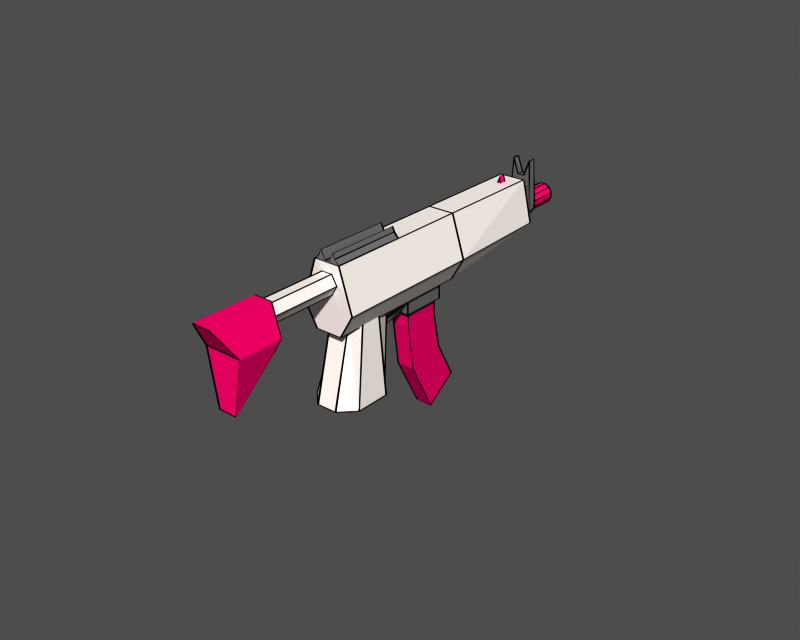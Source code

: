 # Source: custom_gun.blend  (saved by Blender 2.78.0; exported with 4.5.12 LTS)
import bpy
from mathutils import Matrix  # noqa: F401  (used for matrix-valued properties, if any)

bpy.ops.wm.read_factory_settings(use_empty=True)
scene = bpy.context.scene
scene.name = '1'

# ---- collections
col_collection_1 = bpy.data.collections.new('Collection 1'); scene.collection.children.link(col_collection_1)

# ---- materials (node trees are filled in below, after node groups)
mat_material = bpy.data.materials.new('Material')
mat_material.alpha_threshold = 0.0
mat_material.use_transparent_shadow = False
mat_material.diffuse_color = (0.0, 0.0, 0.0, 1.0)
mat_material.roughness = 0.5
mat_material_001 = bpy.data.materials.new('Material.001')
mat_material_001.alpha_threshold = 0.0
mat_material_001.use_transparent_shadow = False
mat_material_001.preview_render_type = 'FLAT'
mat_material_001.diffuse_color = (1.0, 0.0, 0.4157, 1.0)
mat_material_001.roughness = 0.5
mat_material_001.specular_intensity = 0.0
mat_material_001.line_color = (0.0, 0.0, 0.0, 1.0)
mat_material_003 = bpy.data.materials.new('Material.003')
mat_material_003.alpha_threshold = 0.0
mat_material_003.use_transparent_shadow = False
mat_material_003.preview_render_type = 'FLAT'
mat_material_003.diffuse_color = (0.42, 0.42, 0.42, 1.0)
mat_material_003.roughness = 0.5
mat_material_003.specular_intensity = 0.0
mat_material_003.line_color = (0.0, 0.0, 0.0, 1.0)
mat_material_002 = bpy.data.materials.new('Material.002')
mat_material_002.alpha_threshold = 0.0
mat_material_002.use_transparent_shadow = False
mat_material_002.preview_render_type = 'FLAT'
mat_material_002.diffuse_color = (1.0, 0.9668, 0.9404, 1.0)
mat_material_002.roughness = 0.5
mat_material_002.specular_intensity = 0.0
mat_material_002.line_color = (0.0, 0.0, 0.0, 1.0)

# ---- material node trees

# ---- meshes
me_cylinder_012 = bpy.data.meshes.new('Cylinder.012')
me_cylinder_012.from_pydata([(-0.5931, 1.548, -12.92), (-0.5646, 1.638, -12.89), (-0.214, 0.6416, -12.23), (-0.1482, 0.6269, -12.16), (-0.216, 0.6427, -16.48), (-0.1396, 0.6101, -16.53), (-0.5922, 1.551, -16.54), (-0.5626, 1.628, -16.6), (-0.5186, 1.352, -14.8), (-0.4769, 1.443, -14.8), (-0.6847, 1.51, -12.92), (-0.7685, 1.554, -12.89), (-0.3108, 0.6014, -12.23), (-0.347, 0.5445, -12.16), (-0.3102, 0.6036, -16.48), (-0.3411, 0.5265, -16.53), (-0.6875, 1.512, -16.54), (-0.7629, 1.545, -16.6), (-0.5987, 1.319, -14.8), (-0.6925, 1.354, -14.8), (-0.2552, 0.6824, -16.19), (-0.1628, 0.7207, -16.19), (-0.3106, 0.6594, -16.19), (-0.403, 0.6211, -16.19), (-1.286, 2.66, -13.43), (-1.371, 2.703, -13.4), (-0.2466, 0.1446, -11.39), (-0.2832, 0.08885, -11.31), (0.07196, 0.2767, -11.39), (0.1372, 0.2632, -11.31), (-0.9734, 2.79, -13.43), (-0.9446, 2.88, -13.4), (-1.26, 2.589, -14.39), (-1.323, 2.597, -14.47), (-0.2497, 0.1615, -12.11), (-0.2801, 0.07196, -12.14), (0.06215, 0.2908, -12.11), (0.147, 0.2491, -12.14), (-0.9417, 2.721, -14.39), (-0.9027, 2.771, -14.47), (0.6816, 0.2713, 0.95), (0.6816, 0.2713, 1.05), (0.8813, -0.2211, 0.95), (0.8813, -0.2211, 1.05), (1.0, -1.0, 0.95), (1.0, -1.0, 1.05), (-3.373e-08, -1.414, 0.95), (-3.373e-08, -1.414, 1.05), (-0.4556, -0.771, 0.95), (-0.4556, -0.771, 1.05), (-0.6563, -0.2801, 0.95), (-0.6563, -0.2801, 1.05), (-0.7352, 0.3614, 0.95), (-0.7352, 0.3614, 1.05), (0.2648, 0.7714, 0.95), (0.2648, 0.7714, 1.05), (2.027, -5.558, -24.03), (2.001, -5.633, -23.97), (1.774, -5.658, -25.96), (1.732, -5.749, -25.96), (2.027, -5.558, -27.89), (2.001, -5.633, -27.95), (2.501, -5.362, -27.89), (2.572, -5.396, -27.95), (2.751, -5.253, -25.96), (2.845, -5.287, -25.96), (2.501, -5.362, -24.03), (2.572, -5.396, -23.97), (0.54, -1.971, -24.03), (0.4685, -1.938, -23.97), (0.29, -2.08, -25.96), (0.196, -2.046, -25.96), (0.54, -1.971, -27.89), (0.4685, -1.938, -27.95), (1.013, -1.775, -27.89), (1.04, -1.701, -27.95), (1.267, -1.675, -25.96), (1.309, -1.584, -25.96), (1.013, -1.775, -24.03), (1.04, -1.701, -23.97), (2.256, -5.441, -25.96), (2.295, -5.533, -25.96), (2.642, -7.663, -11.13), (2.68, -7.755, -11.13), (2.184, -7.852, -22.56), (2.223, -7.944, -22.55), (3.025, -8.587, -28.79), (3.063, -8.678, -28.78), (3.939, -8.208, -28.79), (3.977, -8.299, -28.78), (4.013, -7.094, -22.56), (4.052, -7.186, -22.55), (3.556, -7.283, -11.13), (3.594, -7.376, -11.13), (1.807, -5.649, -19.13), (1.768, -5.556, -19.13), (1.349, -5.838, -22.56), (1.311, -5.746, -22.56), (1.807, -5.649, -28.79), (1.768, -5.556, -28.79), (2.721, -5.27, -28.79), (2.683, -5.177, -28.79), (3.178, -5.08, -22.56), (3.14, -4.988, -22.56), (2.721, -5.27, -19.13), (2.683, -5.177, -19.13), (3.099, -7.473, -22.56), (3.137, -7.565, -22.55), (-1.076, 1.7, -31.82), (-1.098, 1.749, -31.9), (-1.116, 1.673, -30.86), (-1.207, 1.714, -30.87), (-1.325, 1.578, -29.86), (-1.403, 1.641, -29.87), (-0.8769, 1.772, -25.28), (-0.905, 1.84, -25.21), (-0.6347, 1.873, -25.28), (-0.6628, 1.94, -25.21), (-0.1809, 2.053, -29.86), (-0.1703, 2.152, -29.87), (-0.3955, 1.972, -30.86), (-0.3601, 2.065, -30.87), (-0.443, 1.962, -31.82), (-0.4621, 2.013, -31.9), (-0.6174, 1.871, -30.06), (-0.6794, 1.942, -30.09), (-0.8876, 1.759, -30.06), (-0.8937, 1.853, -30.09), (0.4464, -1.97, -31.81), (0.4447, -1.971, -31.91), (0.4163, -1.982, -30.85), (0.3249, -2.02, -30.87), (0.2133, -2.067, -29.85), (0.1231, -2.104, -29.88), (0.6413, -1.889, -25.3), (0.6412, -1.889, -25.2), (0.8835, -1.789, -25.3), (0.8834, -1.789, -25.2), (1.311, -1.611, -29.85), (1.402, -1.574, -29.87), (1.109, -1.695, -30.85), (1.2, -1.657, -30.87), (1.079, -1.708, -31.81), (1.081, -1.707, -31.91), (0.9144, -1.776, -30.04), (0.8531, -1.801, -30.11), (0.6109, -1.902, -30.04), (0.6722, -1.876, -30.11), (-0.7505, 1.81, -25.66), (-0.7888, 1.902, -25.66), (-4.18, 10.35, -29.0), (-4.139, 10.45, -29.0), (-4.053, 10.05, -29.0), (-3.959, 10.01, -29.0), (-4.183, 10.09, -31.29), (-4.163, 10.04, -31.37), (-4.28, 10.32, -31.29), (-4.3, 10.37, -31.37), (-4.28, 10.32, -27.91), (-4.3, 10.37, -27.83), (-4.147, 10.0, -27.91), (-4.126, 9.951, -27.83), (-4.248, 9.968, -29.0), (-4.288, 9.876, -29.0), (-4.374, 10.27, -29.0), (-4.468, 10.31, -29.0), (-5.529, 11.99, -32.94), (-5.463, 12.03, -32.87), (-5.643, 11.91, -23.73), (-5.67, 11.98, -23.66), (-5.643, 11.91, -22.34), (-5.67, 11.98, -22.27), (-5.482, 11.98, -21.13), (-5.509, 12.04, -21.06), (-5.204, 12.09, -20.43), (-5.231, 12.16, -20.36), (-4.882, 12.23, -20.43), (-4.909, 12.29, -20.36), (-4.603, 12.34, -21.13), (-4.63, 12.41, -21.06), (-4.442, 12.41, -22.34), (-4.469, 12.47, -22.27), (-4.442, 12.41, -23.73), (-4.469, 12.47, -23.66), (-4.581, 12.39, -32.94), (-4.652, 12.36, -32.87), (-4.859, 12.24, -29.57), (-4.932, 12.28, -29.63), (-5.231, 12.09, -29.57), (-5.203, 12.16, -29.63), (-5.378, 11.63, -32.94), (-5.308, 11.65, -32.87), (-5.517, 11.61, -23.73), (-5.49, 11.54, -23.66), (-5.517, 11.61, -22.34), (-5.49, 11.54, -22.27), (-5.356, 11.67, -21.13), (-5.329, 11.61, -21.06), (-5.078, 11.79, -20.43), (-5.05, 11.72, -20.36), (-4.756, 11.92, -20.43), (-4.729, 11.86, -20.36), (-4.477, 12.04, -21.13), (-4.45, 11.97, -21.06), (-4.316, 12.11, -22.34), (-4.289, 12.04, -22.27), (-4.316, 12.11, -23.73), (-4.289, 12.04, -23.66), (-4.43, 12.02, -32.94), (-4.496, 11.99, -32.87), (-4.728, 11.93, -29.57), (-4.756, 11.85, -29.63), (-5.1, 11.77, -29.57), (-5.027, 11.74, -29.63), (-5.384, 12.35, -28.11), (-5.475, 12.38, -28.13), (-5.478, 12.31, -27.41), (-5.571, 12.34, -27.41), (-5.478, 12.31, -26.59), (-5.571, 12.34, -26.59), (-5.384, 12.35, -25.89), (-5.475, 12.38, -25.87), (-5.234, 12.41, -25.5), (-5.298, 12.45, -25.44), (-5.085, 12.47, -25.5), (-5.068, 12.55, -25.44), (-4.932, 12.53, -25.89), (-4.893, 12.62, -25.87), (-4.838, 12.57, -26.59), (-4.798, 12.66, -26.59), (-4.838, 12.57, -27.41), (-4.798, 12.66, -27.41), (-4.932, 12.53, -28.11), (-4.893, 12.62, -28.13), (-5.085, 12.47, -28.5), (-5.068, 12.55, -28.56), (-5.234, 12.41, -28.5), (-5.298, 12.45, -28.56), (-4.236, 9.61, -28.11), (-4.325, 9.573, -28.13), (-4.329, 9.572, -27.41), (-4.421, 9.534, -27.41), (-4.329, 9.572, -26.59), (-4.421, 9.534, -26.59), (-4.236, 9.61, -25.89), (-4.325, 9.573, -25.87), (-4.091, 9.67, -25.51), (-4.142, 9.649, -25.43), (-3.953, 9.728, -25.51), (-3.902, 9.749, -25.43), (-3.808, 9.788, -25.89), (-3.719, 9.825, -25.87), (-3.715, 9.827, -26.59), (-3.623, 9.865, -26.59), (-3.715, 9.827, -27.41), (-3.623, 9.865, -27.41), (-3.808, 9.788, -28.11), (-3.719, 9.825, -28.13), (-3.953, 9.728, -28.49), (-3.902, 9.749, -28.57), (-4.091, 9.67, -28.49), (-4.142, 9.649, -28.57), (-6.07, 13.68, -24.59), (-6.161, 13.72, -24.61), (-6.204, 13.63, -23.58), (-6.297, 13.66, -23.59), (-6.204, 13.63, -22.42), (-6.297, 13.66, -22.41), (-6.07, 13.68, -21.41), (-6.161, 13.72, -21.39), (-5.849, 13.78, -20.85), (-5.913, 13.82, -20.78), (-5.619, 13.88, -20.85), (-5.602, 13.95, -20.78), (-5.396, 13.96, -21.41), (-5.357, 14.05, -21.39), (-5.261, 14.02, -22.42), (-5.221, 14.11, -22.41), (-5.261, 14.02, -23.58), (-5.221, 14.11, -23.59), (-5.396, 13.96, -24.59), (-5.357, 14.05, -24.61), (-5.619, 13.88, -25.15), (-5.602, 13.95, -25.22), (-5.849, 13.78, -25.15), (-5.913, 13.82, -25.22), (-4.539, 10.03, -24.59), (-4.627, 9.989, -24.61), (-4.672, 9.971, -23.58), (-4.764, 9.933, -23.59), (-4.672, 9.971, -22.42), (-4.764, 9.933, -22.41), (-4.539, 10.03, -21.41), (-4.627, 9.989, -21.39), (-4.323, 10.12, -20.86), (-4.374, 10.09, -20.77), (-4.104, 10.21, -20.86), (-4.053, 10.23, -20.77), (-3.888, 10.3, -21.41), (-3.8, 10.33, -21.39), (-3.755, 10.35, -22.42), (-3.663, 10.39, -22.41), (-3.755, 10.35, -23.58), (-3.663, 10.39, -23.59), (-3.888, 10.3, -24.59), (-3.8, 10.33, -24.61), (-4.104, 10.21, -25.14), (-4.053, 10.23, -25.23), (-4.323, 10.12, -25.14), (-4.374, 10.09, -25.23), (-2.936, 5.299, -16.14), (-2.967, 5.244, -16.06), (-3.583, 5.046, -21.0), (-3.626, 4.956, -21.0), (-2.937, 5.309, -29.87), (-2.966, 5.234, -29.93), (-1.682, 5.829, -29.87), (-1.608, 5.797, -29.93), (-1.039, 6.101, -21.0), (-0.9448, 6.068, -21.0), (-1.675, 5.822, -16.14), (-1.615, 5.805, -16.06), (-5.213, 10.79, -20.12), (-5.287, 10.84, -20.08), (-5.69, 10.6, -21.0), (-5.785, 10.63, -21.0), (-5.213, 10.8, -29.87), (-5.287, 10.83, -29.93), (-3.958, 11.32, -29.87), (-3.929, 11.39, -29.93), (-3.478, 11.51, -21.0), (-3.433, 11.6, -21.0), (-3.951, 11.31, -20.12), (-3.935, 11.4, -20.08), (-2.317, 5.589, -21.0), (-2.279, 5.496, -21.0), (-2.099, 6.151, 6.278), (-2.067, 6.245, 6.287), (-1.473, 4.651, 11.02), (-1.416, 4.664, 11.1), (-0.9211, 3.304, -0.1068), (-0.8287, 3.266, -0.1015), (-0.7808, 2.965, -9.939), (-0.6884, 2.927, -9.934), (-0.7754, 2.967, -13.12), (-0.6978, 2.935, -13.17), (-1.511, 4.745, -13.12), (-1.48, 4.818, -13.18), (-1.513, 4.731, -9.83), (-1.475, 4.823, -9.836), (-1.679, 5.133, -1.732), (-1.641, 5.225, -1.737), (-2.87, 5.831, 6.278), (-2.959, 5.875, 6.287), (-2.244, 4.314, 11.05), (-2.294, 4.28, 11.13), (-1.687, 2.986, -0.1068), (-1.725, 2.894, -0.1015), (-1.547, 2.649, -9.95), (-1.585, 2.556, -9.945), (-1.552, 2.645, -13.12), (-1.584, 2.568, -13.17), (-2.29, 4.421, -13.12), (-2.364, 4.452, -13.18), (-2.279, 4.413, -9.83), (-2.371, 4.451, -9.836), (-2.445, 4.815, -1.732), (-2.538, 4.853, -1.737), (-2.508, 4.558, -20.97), (-2.584, 4.589, -21.03), (-2.508, 4.558, -13.03), (-2.584, 4.589, -12.97), (-1.453, 4.995, -13.03), (-1.422, 5.071, -12.97), (-1.453, 4.995, -20.97), (-1.422, 5.071, -21.03), (-1.611, 2.394, -20.97), (-1.642, 2.319, -21.03), (-1.611, 2.394, -13.03), (-1.642, 2.319, -12.97), (-0.556, 2.832, -13.03), (-0.4806, 2.801, -12.97), (-0.556, 2.832, -20.97), (-0.4806, 2.801, -21.03), (-1.29, -0.1761, -0.9988), (-1.389, -0.1882, -1.001), (-0.5771, -1.893, -0.9978), (-0.6548, -1.956, -1.002), (0.3897, -2.288, -0.9968), (0.3792, -2.388, -1.003), (1.345, -1.892, -0.9968), (1.423, -1.954, -1.003), (1.748, -0.9279, -0.9978), (1.847, -0.9167, -1.002), (1.035, 0.7895, -0.9988), (1.113, 0.8511, -1.001), (0.06183, 1.198, -1.0), (0.07367, 1.297, -0.9999), (-0.8926, 0.8012, -1.0), (-0.9711, 0.8631, -0.9999), (-0.8492, 0.2222, -16.97), (-0.9202, 0.2141, -17.03), (-0.4382, -0.7583, -16.96), (-0.4938, -0.8017, -17.04), (0.006451, -1.374, -16.97), (-0.003605, -1.455, -17.03), (0.9686, -0.9741, -16.97), (1.033, -1.024, -17.03), (0.8326, -0.2267, -16.96), (0.9025, -0.2176, -17.04), (0.419, 0.7628, -16.96), (0.4748, 0.807, -17.04), (-0.006231, 1.373, -16.97), (0.003382, 1.456, -17.03), (-0.9684, 0.9731, -16.97), (-1.034, 1.025, -17.03), (0.0, -5.364e-07, -16.95), (0.0, -5.364e-07, -17.05), (0.1262, -2.081, -16.13), (0.09962, -2.156, -16.07), (-0.5196, -2.344, -21.0), (-0.5609, -2.435, -21.0), (0.1273, -2.081, -29.87), (0.09857, -2.156, -29.93), (1.383, -1.56, -29.87), (1.456, -1.593, -29.93), (2.026, -1.288, -21.0), (2.119, -1.323, -21.0), (1.384, -1.56, -16.13), (1.455, -1.593, -16.07), (-2.916, 5.255, -16.13), (-2.987, 5.288, -16.07), (-3.558, 4.983, -21.0), (-3.651, 5.018, -21.0), (-2.915, 5.255, -29.87), (-2.988, 5.288, -29.93), (-1.659, 5.776, -29.87), (-1.631, 5.851, -29.93), (-1.013, 6.039, -21.0), (-0.9713, 6.13, -21.0), (-1.658, 5.776, -16.13), (-1.632, 5.85, -16.07), (-2.279, 5.496, -21.0), (-2.317, 5.589, -21.0), (-0.2259, 0.7422, -15.86), (-0.5565, 1.54, -12.93), (-0.2009, 0.6821, -12.29), (-0.3737, 0.6809, -15.86), (-0.3487, 0.6208, -12.29), (-0.7043, 1.478, -12.93), (-0.1898, 0.6553, -16.18), (-0.1965, 0.6714, -17.14), (-0.1973, 0.6733, -16.11), (-0.3376, 0.594, -16.18), (-0.3451, 0.612, -16.11), (-0.3443, 0.6101, -17.14), (-0.2221, 0.7332, -16.26), (-0.2022, 0.6851, -16.46), (-0.4576, 1.301, -16.5), (-0.3699, 0.6719, -16.26), (-0.6054, 1.24, -16.5), (-0.35, 0.6238, -16.46), (-0.2362, 0.767, -16.16), (-0.5546, 1.535, -16.49), (-0.4858, 1.369, -14.97), (-0.384, 0.7058, -16.16), (-0.6336, 1.308, -14.97), (-0.7024, 1.474, -16.49), (-0.4791, 1.353, -14.79), (-0.5356, 1.489, -13.47), (-0.2782, 0.8684, -15.75), (-0.426, 0.8072, -15.75), (-0.6834, 1.428, -13.47), (-0.6269, 1.292, -14.79), (-0.6092, 1.536, -12.88), (-0.6647, 1.513, -12.88), (-0.2985, 0.6302, -12.22), (-0.2431, 0.6532, -12.22), (-0.2272, 0.615, -12.24), (-0.2827, 0.592, -12.24), (-0.2795, 0.5843, -16.46), (-0.2241, 0.6073, -16.46), (-0.2431, 0.6533, -16.51), (-0.2986, 0.6303, -16.51), (-0.6599, 1.502, -16.57), (-0.6044, 1.525, -16.57), (-0.6213, 1.565, -16.52), (-0.6767, 1.542, -16.52), (-0.6016, 1.361, -14.85), (-0.5462, 1.384, -14.85), (-0.6783, 1.546, -12.96), (-0.6229, 1.569, -12.96), (-0.5461, 1.384, -14.75), (-0.6015, 1.361, -14.75), (-1.267, 2.664, -13.39), (-0.2341, 0.1729, -11.38), (0.04303, 0.2878, -11.38), (-0.9898, 2.779, -13.39), (-1.231, 2.577, -14.4), (-0.9538, 2.692, -14.4), (0.04388, 0.2858, -12.16), (-0.2332, 0.1709, -12.16), (-1.308, 2.633, -13.44), (-1.276, 2.555, -14.33), (-0.2841, 0.1629, -12.1), (-0.2841, 0.1629, -11.45), (-0.2187, 0.1359, -11.4), (-0.2187, 0.1359, -12.08), (0.05839, 0.2508, -12.08), (0.05839, 0.2508, -11.4), (0.08543, 0.3161, -11.45), (0.08543, 0.3161, -12.1), (-0.9066, 2.708, -14.33), (-0.9389, 2.786, -13.44), (-1.247, 2.616, -14.38), (-1.28, 2.696, -13.47), (-1.003, 2.811, -13.47), (-0.9702, 2.731, -14.38), (0.6382, 0.2453, 1.0), (0.2499, 0.7113, 1.0), (-0.6809, 0.3296, 1.0), (-0.6075, -0.2674, 1.0), (-0.4115, -0.7468, 1.0), (0.01773, -1.353, 1.0), (0.9447, -0.9688, 1.0), (0.8327, -0.2345, 1.0), (2.222, -5.509, -25.91), (2.014, -5.595, -24.35), (1.806, -5.682, -25.91), (2.222, -5.509, -26.01), (1.806, -5.682, -26.01), (2.014, -5.595, -27.57), (2.275, -5.487, -26.31), (2.067, -5.573, -27.87), (2.483, -5.401, -27.87), (2.329, -5.465, -26.01), (2.537, -5.379, -27.57), (2.745, -5.292, -26.01), (2.329, -5.465, -25.91), (2.745, -5.292, -25.91), (2.537, -5.379, -24.35), (2.483, -5.401, -24.05), (2.067, -5.573, -24.05), (2.275, -5.487, -25.61), (1.988, -5.552, -24.05), (0.5168, -2.003, -24.05), (0.2687, -2.106, -25.91), (1.74, -5.655, -25.91), (1.74, -5.655, -26.01), (0.2687, -2.106, -26.01), (0.5168, -2.003, -27.87), (1.988, -5.552, -27.87), (2.041, -5.53, -27.92), (0.5696, -1.981, -27.92), (0.9998, -1.803, -27.92), (2.471, -5.352, -27.92), (2.524, -5.33, -27.87), (1.053, -1.781, -27.87), (1.301, -1.678, -26.01), (2.772, -5.227, -26.01), (2.772, -5.227, -25.91), (1.301, -1.678, -25.91), (1.053, -1.781, -24.05), (2.524, -5.33, -24.05), (0.5696, -1.981, -24.0), (2.041, -5.53, -24.0), (2.471, -5.352, -24.0), (0.9998, -1.803, -24.0), (2.257, -7.885, -22.61), (3.084, -8.607, -28.74), (3.913, -8.264, -28.74), (3.986, -7.168, -22.61), (3.114, -7.509, -22.61), (2.705, -7.69, -11.18), (2.252, -7.878, -22.51), (3.122, -7.53, -22.51), (3.984, -7.16, -22.51), (3.531, -7.348, -11.18), (1.827, -5.586, -19.18), (2.662, -5.24, -19.18), (3.113, -5.053, -22.56), (2.659, -5.241, -28.74), (1.83, -5.585, -28.74), (1.377, -5.773, -22.56), (-1.011, 1.756, -29.49), (-1.095, 1.721, -31.13), (-1.115, 1.713, -30.86), (-0.9222, 1.793, -27.07), (-1.183, 1.685, -30.53), (-1.317, 1.629, -29.86), (-0.817, 1.837, -25.67), (-1.072, 1.731, -27.47), (-0.8691, 1.815, -25.49), (-0.7698, 1.856, -25.5), (-0.8279, 1.832, -25.3), (-0.7118, 1.88, -25.3), (-0.7224, 1.876, -25.67), (-0.6705, 1.897, -25.49), (-0.4677, 1.981, -27.47), (-0.6171, 1.919, -27.07), (-0.2226, 2.083, -29.86), (-0.3568, 2.027, -30.52), (-0.5276, 1.957, -29.49), (-0.4241, 1.999, -30.86), (-0.4439, 1.991, -31.12), (-0.6164, 1.92, -29.56), (-0.5797, 1.935, -30.28), (-0.6023, 1.926, -30.07), (-0.7696, 1.856, -27.35), (-0.696, 1.887, -30.03), (-0.8431, 1.826, -30.03), (-0.9368, 1.787, -30.07), (-0.9596, 1.777, -30.28), (-0.9226, 1.793, -29.56), (-1.071, 1.677, -31.81), (0.4226, -1.926, -31.81), (0.3552, -1.954, -30.91), (-1.139, 1.649, -30.91), (-1.152, 1.643, -30.81), (0.3415, -1.959, -30.81), (0.159, -2.035, -29.91), (-1.335, 1.568, -29.91), (-0.8256, 1.779, -25.25), (0.6683, -1.824, -25.25), (0.8181, -1.762, -25.25), (-0.6758, 1.841, -25.25), (-0.1664, 2.052, -29.91), (1.328, -1.55, -29.91), (1.145, -1.626, -30.81), (-0.3487, 1.977, -30.81), (-0.3624, 1.971, -30.91), (1.132, -1.632, -30.91), (1.064, -1.66, -31.81), (-0.4297, 1.943, -31.81), (-0.4388, 1.939, -31.81), (1.055, -1.663, -31.81), (0.8701, -1.74, -30.13), (-0.6238, 1.862, -30.13), (-0.6755, 1.841, -30.08), (0.8184, -1.761, -30.08), (0.6686, -1.824, -30.08), (-0.8253, 1.779, -30.08), (0.4318, -1.922, -31.81), (-1.062, 1.681, -31.81), (-0.8769, 1.758, -30.13), (0.6169, -1.845, -30.13), (-4.143, 10.35, -29.05), (-4.029, 10.08, -29.05), (-4.188, 10.11, -31.28), (-4.268, 10.3, -31.28), (-4.277, 10.3, -27.92), (-4.396, 10.25, -28.95), (-4.281, 9.971, -28.95), (-4.162, 10.02, -27.92), (-4.146, 10.35, -28.95), (-4.265, 10.3, -27.92), (-4.15, 10.02, -27.92), (-4.031, 10.07, -28.95), (-4.055, 10.02, -29.0), (-4.137, 9.976, -28.27), (-4.227, 9.951, -29.0), (-4.16, 10.03, -30.51), (-4.194, 10.11, -31.28), (-4.285, 9.971, -29.05), (-4.399, 10.25, -29.05), (-4.274, 10.3, -31.28), (-4.29, 10.35, -28.27), (-4.206, 10.38, -29.0), (-4.29, 10.35, -30.51), (-4.375, 10.31, -29.0), (-5.466, 12.02, -32.0), (-5.611, 11.96, -23.7), (-5.611, 11.96, -22.31), (-5.451, 12.03, -21.11), (-5.187, 12.14, -20.45), (-4.926, 12.25, -20.45), (-4.661, 12.36, -21.11), (-4.502, 12.42, -22.31), (-4.502, 12.42, -23.7), (-4.647, 12.36, -32.0), (-4.853, 12.28, -29.55), (-5.259, 12.11, -29.55), (-5.312, 11.65, -32.0), (-5.106, 11.74, -29.55), (-4.7, 11.91, -29.55), (-4.494, 11.99, -32.0), (-4.349, 12.05, -23.7), (-4.349, 12.05, -22.31), (-4.508, 11.99, -21.11), (-4.772, 11.88, -20.45), (-5.034, 11.77, -20.45), (-5.298, 11.66, -21.11), (-5.457, 11.59, -22.31), (-5.457, 11.59, -23.7), (-4.602, 12.33, -32.85), (-4.487, 12.05, -32.85), (-4.757, 11.94, -29.65), (-4.872, 12.22, -29.65), (-4.922, 12.19, -29.6), (-4.807, 11.92, -29.6), (-5.037, 11.82, -29.6), (-5.152, 12.1, -29.6), (-5.358, 11.69, -32.85), (-5.473, 11.97, -32.85), (-5.202, 12.08, -29.65), (-5.087, 11.8, -29.65), (-5.385, 12.38, -28.11), (-5.478, 12.34, -27.41), (-5.478, 12.34, -26.59), (-5.385, 12.38, -25.89), (-5.235, 12.44, -25.52), (-5.107, 12.5, -25.52), (-4.957, 12.56, -25.89), (-4.864, 12.6, -26.59), (-4.864, 12.6, -27.41), (-4.957, 12.56, -28.11), (-5.107, 12.5, -28.48), (-5.235, 12.44, -28.48), (-5.417, 12.31, -28.07), (-4.306, 9.635, -28.07), (-4.388, 9.602, -27.46), (-5.499, 12.28, -27.46), (-5.505, 12.28, -27.36), (-4.394, 9.599, -27.36), (-4.394, 9.599, -26.64), (-5.505, 12.28, -26.64), (-5.499, 12.28, -26.54), (-4.388, 9.602, -26.54), (-4.306, 9.635, -25.93), (-5.417, 12.31, -25.93), (-5.392, 12.32, -25.83), (-4.281, 9.646, -25.83), (-4.154, 9.698, -25.52), (-5.265, 12.38, -25.52), (-5.2, 12.4, -25.47), (-4.09, 9.725, -25.47), (-3.993, 9.765, -25.47), (-5.104, 12.44, -25.47), (-5.039, 12.47, -25.52), (-3.928, 9.792, -25.52), (-3.801, 9.845, -25.83), (-4.912, 12.52, -25.83), (-4.887, 12.53, -25.93), (-3.776, 9.855, -25.93), (-3.694, 9.889, -26.54), (-4.805, 12.57, -26.54), (-4.799, 12.57, -26.64), (-3.688, 9.892, -26.64), (-3.688, 9.892, -27.36), (-4.799, 12.57, -27.36), (-4.805, 12.57, -27.46), (-3.694, 9.889, -27.46), (-3.776, 9.855, -28.07), (-4.887, 12.53, -28.07), (-4.912, 12.52, -28.17), (-3.801, 9.845, -28.17), (-3.928, 9.792, -28.48), (-5.039, 12.47, -28.48), (-5.104, 12.44, -28.53), (-3.993, 9.765, -28.53), (-4.09, 9.725, -28.53), (-5.2, 12.4, -28.53), (-4.281, 9.646, -28.17), (-5.392, 12.32, -28.17), (-5.265, 12.38, -28.48), (-4.154, 9.698, -28.48), (-6.07, 13.72, -24.59), (-6.204, 13.67, -23.58), (-6.204, 13.67, -22.42), (-6.07, 13.72, -21.41), (-5.851, 13.81, -20.86), (-5.641, 13.9, -20.86), (-5.421, 13.99, -21.41), (-5.287, 14.05, -22.42), (-5.287, 14.05, -23.58), (-5.421, 13.99, -24.59), (-5.641, 13.9, -25.14), (-5.851, 13.81, -25.14), (-6.103, 13.65, -24.55), (-4.609, 10.05, -24.55), (-4.731, 10.0, -23.64), (-6.225, 13.6, -23.64), (-6.231, 13.6, -23.54), (-4.737, 9.998, -23.54), (-4.737, 9.998, -22.46), (-6.231, 13.6, -22.46), (-6.225, 13.6, -22.36), (-4.731, 10.0, -22.36), (-4.609, 10.05, -21.45), (-6.103, 13.65, -21.45), (-6.078, 13.66, -21.35), (-4.584, 10.06, -21.35), (-4.386, 10.14, -20.86), (-5.88, 13.75, -20.86), (-5.816, 13.77, -20.81), (-4.322, 10.17, -20.81), (-4.144, 10.24, -20.81), (-5.638, 13.85, -20.81), (-5.573, 13.87, -20.86), (-4.079, 10.27, -20.86), (-3.882, 10.35, -21.35), (-5.375, 13.96, -21.35), (-5.35, 13.97, -21.45), (-3.857, 10.36, -21.45), (-3.735, 10.41, -22.36), (-5.228, 14.02, -22.36), (-5.222, 14.02, -22.46), (-3.728, 10.42, -22.46), (-3.728, 10.42, -23.54), (-5.222, 14.02, -23.54), (-5.228, 14.02, -23.64), (-3.735, 10.41, -23.64), (-3.857, 10.36, -24.55), (-5.35, 13.97, -24.55), (-5.375, 13.96, -24.65), (-3.882, 10.35, -24.65), (-4.079, 10.27, -25.14), (-5.573, 13.87, -25.14), (-5.638, 13.85, -25.19), (-4.144, 10.24, -25.19), (-4.322, 10.17, -25.19), (-5.816, 13.77, -25.19), (-4.584, 10.06, -24.65), (-6.078, 13.66, -24.65), (-5.88, 13.75, -25.14), (-4.386, 10.14, -25.14), (-2.352, 5.52, -20.95), (-2.951, 5.272, -16.45), (-3.551, 5.023, -20.95), (-2.348, 5.522, -21.05), (-3.555, 5.021, -21.05), (-2.951, 5.272, -29.27), (-2.298, 5.542, -21.63), (-2.901, 5.292, -29.85), (-1.695, 5.792, -29.85), (-5.223, 10.82, -20.15), (-3.97, 11.34, -20.15), (-3.503, 11.54, -21.01), (-3.987, 11.34, -29.85), (-5.206, 10.83, -29.85), (-5.691, 10.63, -21.01), (-2.248, 5.563, -21.05), (-1.645, 5.813, -29.27), (-1.042, 6.063, -21.05), (-2.245, 5.564, -20.95), (-1.045, 6.062, -20.95), (-1.645, 5.813, -16.45), (-1.698, 5.791, -16.15), (-2.898, 5.294, -16.15), (-2.298, 5.542, -20.65), (-2.978, 5.314, -16.19), (-5.258, 10.76, -20.12), (-5.696, 10.57, -20.96), (-3.616, 5.05, -20.95), (-3.619, 5.049, -21.05), (-5.717, 10.57, -21.05), (-5.233, 10.77, -29.85), (-2.974, 5.316, -29.85), (-2.924, 5.337, -29.9), (-5.184, 10.79, -29.9), (-3.97, 11.29, -29.9), (-1.71, 5.84, -29.9), (-1.661, 5.861, -29.85), (-3.922, 11.31, -29.85), (-3.438, 11.51, -21.05), (-1.016, 6.128, -21.05), (-1.019, 6.127, -20.95), (-3.458, 11.5, -20.96), (-3.899, 11.32, -20.12), (-1.656, 5.862, -16.19), (-5.188, 10.79, -20.07), (-2.921, 5.329, -16.13), (-1.707, 5.833, -16.13), (-3.974, 11.3, -20.07), (-2.063, 6.151, 6.277), (-1.453, 4.678, 10.84), (-0.894, 3.331, -0.1084), (-0.7538, 2.993, -9.938), (-0.7557, 2.997, -13.09), (-1.476, 4.735, -13.1), (-1.475, 4.731, -9.832), (-1.641, 5.133, -1.73), (-2.895, 5.806, 6.277), (-2.473, 4.788, -1.73), (-2.306, 4.386, -9.832), (-2.308, 4.39, -13.1), (-1.587, 2.652, -13.09), (-1.586, 2.649, -9.948), (-1.725, 2.986, -0.1083), (-2.278, 4.318, 10.87), (-2.123, 6.164, 6.33), (-2.862, 5.857, 6.33), (-2.23, 4.332, 11.04), (-1.496, 4.653, 11.01), (-0.7827, 2.932, -13.09), (-0.7155, 2.9, -9.936), (-0.8558, 3.239, -0.09991), (-1.488, 4.632, 11.01), (-2.221, 4.311, 11.04), (-1.725, 2.986, -0.1083), (-1.586, 2.649, -9.948), (-1.522, 2.625, -13.09), (-0.8019, 2.978, -13.14), (-1.541, 2.672, -13.14), (-2.262, 4.41, -13.15), (-1.523, 4.716, -13.15), (-2.127, 6.173, 6.233), (-1.641, 5.133, -1.73), (-1.475, 4.731, -9.832), (-1.542, 4.762, -13.1), (-2.281, 4.456, -13.1), (-2.344, 4.479, -9.834), (-2.511, 4.88, -1.739), (-2.866, 5.866, 6.233), (-2.5, 4.593, -20.95), (-2.5, 4.593, -13.05), (-1.484, 5.014, -13.05), (-1.484, 5.014, -20.95), (-1.581, 2.376, -20.95), (-0.5645, 2.797, -20.95), (-0.5645, 2.797, -13.05), (-1.581, 2.376, -13.05), (-2.527, 4.527, -20.95), (-1.646, 2.403, -20.95), (-1.646, 2.403, -13.05), (-2.527, 4.527, -13.05), (-2.481, 4.547, -13.0), (-1.6, 2.422, -13.0), (-0.5836, 2.843, -13.0), (-1.465, 4.968, -13.0), (-1.418, 4.987, -13.05), (-0.5375, 2.862, -13.05), (-0.5375, 2.862, -20.95), (-1.418, 4.987, -20.95), (-1.6, 2.422, -21.0), (-2.481, 4.547, -21.0), (-1.465, 4.968, -21.0), (-0.5836, 2.843, -21.0), (-0.07758, -0.03237, -17.0), (-0.4582, -0.6694, -17.0), (-0.8001, 0.1458, -17.0), (-0.04982, -0.1809, -17.0), (-0.04873, -1.262, -17.0), (-0.406, -0.7771, -17.0), (0.05012, -0.1207, -17.0), (0.9127, -0.9815, -17.0), (0.05135, -1.339, -17.0), (0.1648, -0.0938, -17.0), (0.8238, -0.2625, -17.0), (0.9251, -0.8526, -17.0), (0.07586, 0.03219, -17.0), (0.44, 0.6717, -17.0), (0.7828, -0.1488, -17.0), (0.04981, 0.1885, -17.0), (0.04873, 1.258, -17.0), (0.3877, 0.7819, -17.0), (-0.05012, 0.1207, -17.0), (-0.9127, 0.9815, -17.0), (-0.05135, 1.339, -17.0), (-0.1626, 0.09158, -17.0), (-0.8402, 0.2587, -17.0), (-0.9293, 0.8568, -17.0), (-1.319, -0.2271, -1.05), (-0.8667, 0.1708, -16.95), (-0.4858, -0.7374, -16.95), (-0.6347, -1.875, -1.05), (-0.5693, -1.94, -1.05), (-0.4368, -0.8239, -16.95), (-0.0271, -1.377, -16.95), (0.337, -2.316, -1.05), (0.4295, -2.316, -1.05), (0.04879, -1.398, -16.95), (0.956, -1.021, -16.95), (1.337, -1.939, -1.05), (1.402, -1.874, -1.05), (0.9937, -0.9525, -16.95), (0.879, -0.2737, -16.95), (1.775, -0.9663, -1.05), (1.775, -0.8738, -1.05), (0.8512, -0.1781, -16.95), (0.4681, 0.7389, -16.95), (1.091, 0.774, -1.05), (1.026, 0.8397, -1.05), (0.4198, 0.8257, -16.95), (0.0278, 1.373, -16.95), (0.1136, 1.228, -1.05), (0.02136, 1.229, -1.05), (-0.04738, 1.395, -16.95), (-0.9546, 1.018, -16.95), (-0.8859, 0.8519, -1.05), (-0.8935, 0.2664, -16.95), (-1.319, -0.1345, -1.05), (-0.9507, 0.7863, -1.05), (-0.9934, 0.949, -16.95), (-2.352, 5.52, -20.95), (-3.551, 5.023, -20.95), (-2.951, 5.272, -16.45), (-2.348, 5.522, -21.05), (-2.951, 5.272, -29.27), (-3.555, 5.021, -21.05), (-2.298, 5.542, -21.63), (-1.695, 5.792, -29.85), (-2.901, 5.292, -29.85), (-2.248, 5.563, -21.05), (-1.042, 6.063, -21.05), (-1.645, 5.813, -29.27), (-2.245, 5.564, -20.95), (-1.645, 5.813, -16.45), (-1.045, 6.062, -20.95), (-2.298, 5.542, -20.65), (-2.898, 5.294, -16.15), (-1.698, 5.791, -16.15), (0.08717, -2.075, -16.15), (-2.939, 5.223, -16.15), (-3.579, 4.957, -20.95), (-0.5528, -2.34, -20.95), (-0.5557, -2.341, -21.05), (-3.582, 4.956, -21.05), (-2.936, 5.224, -29.85), (0.09011, -2.074, -29.85), (0.14, -2.053, -29.9), (-2.886, 5.244, -29.9), (-1.672, 5.748, -29.9), (1.354, -1.55, -29.9), (1.404, -1.529, -29.85), (-1.622, 5.769, -29.85), (-0.9764, 6.036, -21.05), (2.05, -1.261, -21.05), (2.047, -1.262, -20.95), (-0.9794, 6.035, -20.95), (-1.619, 5.77, -16.15), (1.407, -1.528, -16.15), (-2.886, 5.244, -16.1), (0.14, -2.053, -16.1), (1.354, -1.55, -16.1), (-1.672, 5.748, -16.1), (0.1529, -2.102, -16.15), (-0.4938, -2.37, -21.0), (0.1556, -2.101, -29.85), (1.377, -1.594, -29.85), (2.026, -1.325, -21.0), (1.379, -1.593, -16.15), (0.5443, -1.938, -24.05), (0.9868, -1.754, -24.05), (1.241, -1.649, -25.96), (0.9868, -1.754, -27.87), (0.5442, -1.938, -27.87), (0.2896, -2.043, -25.96), (-4.637, 12.42, -32.95), (-4.409, 12.46, -23.7), (-4.409, 12.46, -22.3), (-4.572, 12.39, -21.08), (-4.865, 12.27, -20.35), (-5.248, 12.11, -20.35), (-5.541, 11.99, -21.08), (-5.703, 11.92, -22.3), (-5.703, 11.92, -23.7), (-5.514, 12.06, -32.95), (-5.323, 11.6, -32.95), (-5.457, 11.59, -23.7), (-5.457, 11.59, -22.31), (-5.298, 11.66, -21.11), (-5.034, 11.77, -20.45), (-4.772, 11.88, -20.45), (-4.508, 11.99, -21.11), (-4.349, 12.05, -22.31), (-4.349, 12.05, -23.7), (-4.445, 11.96, -32.95)], [], [(444, 445, 0, 20), (445, 444, 21, 1), (445, 446, 2, 0), (446, 445, 1, 3), (446, 444, 20, 2), (444, 446, 3, 21), (447, 448, 12, 22), (448, 447, 23, 13), (448, 449, 10, 12), (449, 448, 13, 11), (449, 447, 22, 10), (447, 449, 11, 23), (450, 451, 2, 20), (451, 450, 21, 3), (451, 452, 4, 2), (452, 451, 3, 5), (452, 450, 20, 4), (450, 452, 5, 21), (453, 454, 14, 22), (454, 453, 23, 15), (454, 455, 12, 14), (455, 454, 15, 13), (455, 453, 22, 12), (453, 455, 13, 23), (456, 457, 4, 20), (457, 456, 21, 5), (457, 458, 6, 4), (458, 457, 5, 7), (458, 456, 20, 6), (456, 458, 7, 21), (459, 460, 16, 22), (460, 459, 23, 17), (460, 461, 14, 16), (461, 460, 17, 15), (461, 459, 22, 14), (459, 461, 15, 23), (462, 463, 6, 20), (463, 462, 21, 7), (463, 464, 8, 6), (464, 463, 7, 9), (464, 462, 20, 8), (462, 464, 9, 21), (465, 466, 18, 22), (466, 465, 23, 19), (466, 467, 16, 18), (467, 466, 19, 17), (467, 465, 22, 16), (465, 467, 17, 23), (468, 469, 0, 8), (469, 468, 9, 1), (469, 470, 20, 0), (470, 469, 1, 21), (470, 468, 8, 20), (468, 470, 21, 9), (471, 472, 10, 22), (472, 471, 23, 11), (472, 473, 18, 10), (473, 472, 11, 19), (473, 471, 22, 18), (471, 473, 19, 23), (474, 475, 10, 0), (475, 474, 1, 11), (475, 476, 12, 10), (476, 475, 11, 13), (476, 477, 2, 12), (477, 476, 13, 3), (477, 474, 0, 2), (474, 477, 3, 1), (478, 479, 12, 2), (479, 478, 3, 13), (479, 480, 14, 12), (480, 479, 13, 15), (480, 481, 4, 14), (481, 480, 15, 5), (481, 478, 2, 4), (478, 481, 5, 3), (482, 483, 14, 4), (483, 482, 5, 15), (483, 484, 16, 14), (484, 483, 15, 17), (484, 485, 6, 16), (485, 484, 17, 7), (485, 482, 4, 6), (482, 485, 7, 5), (486, 487, 16, 6), (487, 486, 7, 17), (487, 488, 18, 16), (488, 487, 17, 19), (488, 489, 8, 18), (489, 488, 19, 9), (489, 486, 6, 8), (486, 489, 9, 7), (490, 491, 0, 10), (491, 490, 11, 1), (491, 492, 8, 0), (492, 491, 1, 9), (492, 493, 18, 8), (493, 492, 9, 19), (493, 490, 10, 18), (490, 493, 19, 11), (494, 495, 26, 24), (495, 494, 25, 27), (495, 496, 28, 26), (496, 495, 27, 29), (496, 497, 30, 28), (497, 496, 29, 31), (497, 494, 24, 30), (494, 497, 31, 25), (498, 499, 38, 32), (499, 498, 33, 39), (499, 500, 36, 38), (500, 499, 39, 37), (500, 501, 34, 36), (501, 500, 37, 35), (501, 498, 32, 34), (498, 501, 35, 33), (502, 503, 32, 24), (503, 502, 25, 33), (503, 504, 34, 32), (504, 503, 33, 35), (504, 505, 26, 34), (505, 504, 35, 27), (505, 502, 24, 26), (502, 505, 27, 25), (506, 507, 34, 26), (507, 506, 27, 35), (507, 508, 36, 34), (508, 507, 35, 37), (508, 509, 28, 36), (509, 508, 37, 29), (509, 506, 26, 28), (506, 509, 29, 27), (510, 511, 36, 28), (511, 510, 29, 37), (511, 512, 38, 36), (512, 511, 37, 39), (512, 513, 30, 38), (513, 512, 39, 31), (513, 510, 28, 30), (510, 513, 31, 29), (514, 515, 24, 32), (515, 514, 33, 25), (515, 516, 30, 24), (516, 515, 25, 31), (516, 517, 38, 30), (517, 516, 31, 39), (517, 514, 32, 38), (514, 517, 39, 33), (518, 519, 54, 40), (519, 518, 41, 55), (519, 520, 52, 54), (520, 519, 55, 53), (520, 521, 50, 52), (521, 520, 53, 51), (521, 522, 48, 50), (522, 521, 51, 49), (522, 523, 46, 48), (523, 522, 49, 47), (523, 524, 44, 46), (524, 523, 47, 45), (524, 525, 42, 44), (525, 524, 45, 43), (525, 518, 40, 42), (518, 525, 43, 41), (526, 527, 56, 80), (527, 526, 81, 57), (527, 528, 58, 56), (528, 527, 57, 59), (528, 526, 80, 58), (526, 528, 59, 81), (529, 530, 58, 80), (530, 529, 81, 59), (530, 531, 60, 58), (531, 530, 59, 61), (531, 529, 80, 60), (529, 531, 61, 81), (532, 533, 60, 80), (533, 532, 81, 61), (533, 534, 62, 60), (534, 533, 61, 63), (534, 532, 80, 62), (532, 534, 63, 81), (535, 536, 62, 80), (536, 535, 81, 63), (536, 537, 64, 62), (537, 536, 63, 65), (537, 535, 80, 64), (535, 537, 65, 81), (538, 539, 64, 80), (539, 538, 81, 65), (539, 540, 66, 64), (540, 539, 65, 67), (540, 538, 80, 66), (538, 540, 67, 81), (541, 542, 56, 66), (542, 541, 67, 57), (542, 543, 80, 56), (543, 542, 57, 81), (543, 541, 66, 80), (541, 543, 81, 67), (544, 545, 68, 56), (545, 544, 57, 69), (545, 546, 70, 68), (546, 545, 69, 71), (546, 547, 58, 70), (547, 546, 71, 59), (547, 544, 56, 58), (544, 547, 59, 57), (548, 549, 70, 58), (549, 548, 59, 71), (549, 550, 72, 70), (550, 549, 71, 73), (550, 551, 60, 72), (551, 550, 73, 61), (551, 548, 58, 60), (548, 551, 61, 59), (552, 553, 72, 60), (553, 552, 61, 73), (553, 554, 74, 72), (554, 553, 73, 75), (554, 555, 62, 74), (555, 554, 75, 63), (555, 552, 60, 62), (552, 555, 63, 61), (556, 557, 74, 62), (557, 556, 63, 75), (557, 558, 76, 74), (558, 557, 75, 77), (558, 559, 64, 76), (559, 558, 77, 65), (559, 556, 62, 64), (556, 559, 65, 63), (560, 561, 76, 64), (561, 560, 65, 77), (561, 562, 78, 76), (562, 561, 77, 79), (562, 563, 66, 78), (563, 562, 79, 67), (563, 560, 64, 66), (560, 563, 67, 65), (564, 565, 56, 68), (565, 564, 69, 57), (565, 566, 66, 56), (566, 565, 57, 67), (566, 567, 78, 66), (567, 566, 67, 79), (567, 564, 68, 78), (564, 567, 79, 69), (568, 569, 86, 84), (569, 568, 85, 87), (569, 570, 88, 86), (570, 569, 87, 89), (570, 571, 90, 88), (571, 570, 89, 91), (571, 572, 106, 90), (572, 571, 91, 107), (572, 568, 84, 106), (568, 572, 107, 85), (573, 574, 84, 82), (574, 573, 83, 85), (574, 575, 106, 84), (575, 574, 85, 107), (575, 576, 90, 106), (576, 575, 107, 91), (576, 577, 92, 90), (577, 576, 91, 93), (577, 573, 82, 92), (573, 577, 93, 83), (578, 579, 104, 94), (579, 578, 95, 105), (579, 580, 102, 104), (580, 579, 105, 103), (580, 581, 100, 102), (581, 580, 103, 101), (581, 582, 98, 100), (582, 581, 101, 99), (582, 583, 96, 98), (583, 582, 99, 97), (583, 578, 94, 96), (578, 583, 97, 95), (584, 585, 108, 148), (585, 584, 149, 109), (585, 586, 110, 108), (586, 585, 109, 111), (586, 584, 148, 110), (584, 586, 111, 149), (587, 588, 110, 148), (588, 587, 149, 111), (588, 589, 112, 110), (589, 588, 111, 113), (589, 587, 148, 112), (587, 589, 113, 149), (590, 591, 112, 148), (591, 590, 149, 113), (591, 592, 114, 112), (592, 591, 113, 115), (592, 590, 148, 114), (590, 592, 115, 149), (593, 594, 114, 148), (594, 593, 149, 115), (594, 595, 116, 114), (595, 594, 115, 117), (595, 593, 148, 116), (593, 595, 117, 149), (596, 597, 116, 148), (597, 596, 149, 117), (597, 598, 118, 116), (598, 597, 117, 119), (598, 596, 148, 118), (596, 598, 119, 149), (599, 600, 118, 148), (600, 599, 149, 119), (600, 601, 120, 118), (601, 600, 119, 121), (601, 599, 148, 120), (599, 601, 121, 149), (602, 603, 120, 148), (603, 602, 149, 121), (603, 604, 122, 120), (604, 603, 121, 123), (604, 602, 148, 122), (602, 604, 123, 149), (605, 606, 122, 148), (606, 605, 149, 123), (606, 607, 124, 122), (607, 606, 123, 125), (607, 605, 148, 124), (605, 607, 125, 149), (608, 609, 124, 148), (609, 608, 149, 125), (609, 610, 126, 124), (610, 609, 125, 127), (610, 608, 148, 126), (608, 610, 127, 149), (611, 612, 108, 126), (612, 611, 127, 109), (612, 613, 148, 108), (613, 612, 109, 149), (613, 611, 126, 148), (611, 613, 149, 127), (614, 615, 128, 108), (615, 614, 109, 129), (615, 616, 130, 128), (616, 615, 129, 131), (616, 617, 110, 130), (617, 616, 131, 111), (617, 614, 108, 110), (614, 617, 111, 109), (618, 619, 130, 110), (619, 618, 111, 131), (619, 620, 132, 130), (620, 619, 131, 133), (620, 621, 112, 132), (621, 620, 133, 113), (621, 618, 110, 112), (618, 621, 113, 111), (622, 623, 134, 114), (623, 622, 115, 135), (623, 624, 136, 134), (624, 623, 135, 137), (624, 625, 116, 136), (625, 624, 137, 117), (625, 622, 114, 116), (622, 625, 117, 115), (626, 627, 138, 118), (627, 626, 119, 139), (627, 628, 140, 138), (628, 627, 139, 141), (628, 629, 120, 140), (629, 628, 141, 121), (629, 626, 118, 120), (626, 629, 121, 119), (630, 631, 140, 120), (631, 630, 121, 141), (631, 632, 142, 140), (632, 631, 141, 143), (632, 633, 122, 142), (633, 632, 143, 123), (633, 630, 120, 122), (630, 633, 123, 121), (634, 635, 142, 122), (635, 634, 123, 143), (635, 636, 144, 142), (636, 635, 143, 145), (636, 637, 124, 144), (637, 636, 145, 125), (637, 634, 122, 124), (634, 637, 125, 123), (638, 639, 144, 124), (639, 638, 125, 145), (639, 640, 146, 144), (640, 639, 145, 147), (640, 641, 126, 146), (641, 640, 147, 127), (641, 638, 124, 126), (638, 641, 127, 125), (642, 643, 108, 128), (643, 642, 129, 109), (643, 644, 126, 108), (644, 643, 109, 127), (644, 645, 146, 126), (645, 644, 127, 147), (645, 642, 128, 146), (642, 645, 147, 129), (646, 647, 152, 150), (647, 646, 151, 153), (647, 648, 154, 152), (648, 647, 153, 155), (648, 649, 156, 154), (649, 648, 155, 157), (649, 646, 150, 156), (646, 649, 157, 151), (650, 651, 164, 158), (651, 650, 159, 165), (651, 652, 162, 164), (652, 651, 165, 163), (652, 653, 160, 162), (653, 652, 163, 161), (653, 650, 158, 160), (650, 653, 161, 159), (654, 655, 158, 150), (655, 654, 151, 159), (655, 656, 160, 158), (656, 655, 159, 161), (656, 657, 152, 160), (657, 656, 161, 153), (657, 654, 150, 152), (654, 657, 153, 151), (658, 659, 160, 152), (659, 658, 153, 161), (659, 660, 162, 160), (660, 659, 161, 163), (660, 661, 154, 162), (661, 660, 163, 155), (661, 658, 152, 154), (658, 661, 155, 153), (662, 663, 162, 154), (663, 662, 155, 163), (663, 664, 164, 162), (664, 663, 163, 165), (664, 665, 156, 164), (665, 664, 165, 157), (665, 662, 154, 156), (662, 665, 157, 155), (666, 667, 150, 158), (667, 666, 159, 151), (667, 668, 156, 150), (668, 667, 151, 157), (668, 669, 164, 156), (669, 668, 157, 165), (669, 666, 158, 164), (666, 669, 165, 159), (670, 671, 168, 166), (671, 670, 167, 169), (671, 672, 170, 168), (672, 671, 169, 171), (672, 673, 172, 170), (673, 672, 171, 173), (673, 674, 174, 172), (674, 673, 173, 175), (674, 675, 176, 174), (675, 674, 175, 177), (675, 676, 178, 176), (676, 675, 177, 179), (676, 677, 180, 178), (677, 676, 179, 181), (677, 678, 182, 180), (678, 677, 181, 183), (678, 679, 184, 182), (679, 678, 183, 185), (679, 680, 186, 184), (680, 679, 185, 187), (680, 681, 188, 186), (681, 680, 187, 189), (681, 670, 166, 188), (670, 681, 189, 167), (682, 683, 212, 190), (683, 682, 191, 213), (683, 684, 210, 212), (684, 683, 213, 211), (684, 685, 208, 210), (685, 684, 211, 209), (685, 686, 206, 208), (686, 685, 209, 207), (686, 687, 204, 206), (687, 686, 207, 205), (687, 688, 202, 204), (688, 687, 205, 203), (688, 689, 200, 202), (689, 688, 203, 201), (689, 690, 198, 200), (690, 689, 201, 199), (690, 691, 196, 198), (691, 690, 199, 197), (691, 692, 194, 196), (692, 691, 197, 195), (692, 693, 192, 194), (693, 692, 195, 193), (693, 682, 190, 192), (682, 693, 193, 191), (694, 695, 208, 184), (695, 694, 185, 209), (695, 696, 210, 208), (696, 695, 209, 211), (696, 697, 186, 210), (697, 696, 211, 187), (697, 694, 184, 186), (694, 697, 187, 185), (698, 699, 210, 186), (699, 698, 187, 211), (699, 700, 212, 210), (700, 699, 211, 213), (700, 701, 188, 212), (701, 700, 213, 189), (701, 698, 186, 188), (698, 701, 189, 187), (702, 703, 166, 190), (703, 702, 191, 167), (703, 704, 188, 166), (704, 703, 167, 189), (704, 705, 212, 188), (705, 704, 189, 213), (705, 702, 190, 212), (702, 705, 213, 191), (706, 707, 216, 214), (707, 706, 215, 217), (707, 708, 218, 216), (708, 707, 217, 219), (708, 709, 220, 218), (709, 708, 219, 221), (709, 710, 222, 220), (710, 709, 221, 223), (710, 711, 224, 222), (711, 710, 223, 225), (711, 712, 226, 224), (712, 711, 225, 227), (712, 713, 228, 226), (713, 712, 227, 229), (713, 714, 230, 228), (714, 713, 229, 231), (714, 715, 232, 230), (715, 714, 231, 233), (715, 716, 234, 232), (716, 715, 233, 235), (716, 717, 236, 234), (717, 716, 235, 237), (717, 706, 214, 236), (706, 717, 237, 215), (718, 719, 238, 214), (719, 718, 215, 239), (719, 720, 240, 238), (720, 719, 239, 241), (720, 721, 216, 240), (721, 720, 241, 217), (721, 718, 214, 216), (718, 721, 217, 215), (722, 723, 240, 216), (723, 722, 217, 241), (723, 724, 242, 240), (724, 723, 241, 243), (724, 725, 218, 242), (725, 724, 243, 219), (725, 722, 216, 218), (722, 725, 219, 217), (726, 727, 242, 218), (727, 726, 219, 243), (727, 728, 244, 242), (728, 727, 243, 245), (728, 729, 220, 244), (729, 728, 245, 221), (729, 726, 218, 220), (726, 729, 221, 219), (730, 731, 244, 220), (731, 730, 221, 245), (731, 732, 246, 244), (732, 731, 245, 247), (732, 733, 222, 246), (733, 732, 247, 223), (733, 730, 220, 222), (730, 733, 223, 221), (734, 735, 246, 222), (735, 734, 223, 247), (735, 736, 248, 246), (736, 735, 247, 249), (736, 737, 224, 248), (737, 736, 249, 225), (737, 734, 222, 224), (734, 737, 225, 223), (738, 739, 248, 224), (739, 738, 225, 249), (739, 740, 250, 248), (740, 739, 249, 251), (740, 741, 226, 250), (741, 740, 251, 227), (741, 738, 224, 226), (738, 741, 227, 225), (742, 743, 250, 226), (743, 742, 227, 251), (743, 744, 252, 250), (744, 743, 251, 253), (744, 745, 228, 252), (745, 744, 253, 229), (745, 742, 226, 228), (742, 745, 229, 227), (746, 747, 252, 228), (747, 746, 229, 253), (747, 748, 254, 252), (748, 747, 253, 255), (748, 749, 230, 254), (749, 748, 255, 231), (749, 746, 228, 230), (746, 749, 231, 229), (750, 751, 254, 230), (751, 750, 231, 255), (751, 752, 256, 254), (752, 751, 255, 257), (752, 753, 232, 256), (753, 752, 257, 233), (753, 750, 230, 232), (750, 753, 233, 231), (754, 755, 256, 232), (755, 754, 233, 257), (755, 756, 258, 256), (756, 755, 257, 259), (756, 757, 234, 258), (757, 756, 259, 235), (757, 754, 232, 234), (754, 757, 235, 233), (758, 759, 258, 234), (759, 758, 235, 259), (759, 760, 260, 258), (760, 759, 259, 261), (760, 761, 236, 260), (761, 760, 261, 237), (761, 758, 234, 236), (758, 761, 237, 235), (762, 763, 214, 238), (763, 762, 239, 215), (763, 764, 236, 214), (764, 763, 215, 237), (764, 765, 260, 236), (765, 764, 237, 261), (765, 762, 238, 260), (762, 765, 261, 239), (766, 767, 264, 262), (767, 766, 263, 265), (767, 768, 266, 264), (768, 767, 265, 267), (768, 769, 268, 266), (769, 768, 267, 269), (769, 770, 270, 268), (770, 769, 269, 271), (770, 771, 272, 270), (771, 770, 271, 273), (771, 772, 274, 272), (772, 771, 273, 275), (772, 773, 276, 274), (773, 772, 275, 277), (773, 774, 278, 276), (774, 773, 277, 279), (774, 775, 280, 278), (775, 774, 279, 281), (775, 776, 282, 280), (776, 775, 281, 283), (776, 777, 284, 282), (777, 776, 283, 285), (777, 766, 262, 284), (766, 777, 285, 263), (778, 779, 286, 262), (779, 778, 263, 287), (779, 780, 288, 286), (780, 779, 287, 289), (780, 781, 264, 288), (781, 780, 289, 265), (781, 778, 262, 264), (778, 781, 265, 263), (782, 783, 288, 264), (783, 782, 265, 289), (783, 784, 290, 288), (784, 783, 289, 291), (784, 785, 266, 290), (785, 784, 291, 267), (785, 782, 264, 266), (782, 785, 267, 265), (786, 787, 290, 266), (787, 786, 267, 291), (787, 788, 292, 290), (788, 787, 291, 293), (788, 789, 268, 292), (789, 788, 293, 269), (789, 786, 266, 268), (786, 789, 269, 267), (790, 791, 292, 268), (791, 790, 269, 293), (791, 792, 294, 292), (792, 791, 293, 295), (792, 793, 270, 294), (793, 792, 295, 271), (793, 790, 268, 270), (790, 793, 271, 269), (794, 795, 294, 270), (795, 794, 271, 295), (795, 796, 296, 294), (796, 795, 295, 297), (796, 797, 272, 296), (797, 796, 297, 273), (797, 794, 270, 272), (794, 797, 273, 271), (798, 799, 296, 272), (799, 798, 273, 297), (799, 800, 298, 296), (800, 799, 297, 299), (800, 801, 274, 298), (801, 800, 299, 275), (801, 798, 272, 274), (798, 801, 275, 273), (802, 803, 298, 274), (803, 802, 275, 299), (803, 804, 300, 298), (804, 803, 299, 301), (804, 805, 276, 300), (805, 804, 301, 277), (805, 802, 274, 276), (802, 805, 277, 275), (806, 807, 300, 276), (807, 806, 277, 301), (807, 808, 302, 300), (808, 807, 301, 303), (808, 809, 278, 302), (809, 808, 303, 279), (809, 806, 276, 278), (806, 809, 279, 277), (810, 811, 302, 278), (811, 810, 279, 303), (811, 812, 304, 302), (812, 811, 303, 305), (812, 813, 280, 304), (813, 812, 305, 281), (813, 810, 278, 280), (810, 813, 281, 279), (814, 815, 304, 280), (815, 814, 281, 305), (815, 816, 306, 304), (816, 815, 305, 307), (816, 817, 282, 306), (817, 816, 307, 283), (817, 814, 280, 282), (814, 817, 283, 281), (818, 819, 306, 282), (819, 818, 283, 307), (819, 820, 308, 306), (820, 819, 307, 309), (820, 821, 284, 308), (821, 820, 309, 285), (821, 818, 282, 284), (818, 821, 285, 283), (822, 823, 262, 286), (823, 822, 287, 263), (823, 824, 284, 262), (824, 823, 263, 285), (824, 825, 308, 284), (825, 824, 285, 309), (825, 822, 286, 308), (822, 825, 309, 287), (826, 827, 310, 334), (827, 826, 335, 311), (827, 828, 312, 310), (828, 827, 311, 313), (828, 826, 334, 312), (826, 828, 313, 335), (829, 830, 312, 334), (830, 829, 335, 313), (830, 831, 314, 312), (831, 830, 313, 315), (831, 829, 334, 314), (829, 831, 315, 335), (832, 833, 314, 334), (833, 832, 335, 315), (833, 834, 316, 314), (834, 833, 315, 317), (834, 832, 334, 316), (832, 834, 317, 335), (835, 836, 332, 322), (836, 835, 323, 333), (836, 837, 330, 332), (837, 836, 333, 331), (837, 838, 328, 330), (838, 837, 331, 329), (838, 839, 326, 328), (839, 838, 329, 327), (839, 840, 324, 326), (840, 839, 327, 325), (840, 835, 322, 324), (835, 840, 325, 323), (841, 842, 316, 334), (842, 841, 335, 317), (842, 843, 318, 316), (843, 842, 317, 319), (843, 841, 334, 318), (841, 843, 319, 335), (844, 845, 318, 334), (845, 844, 335, 319), (845, 846, 320, 318), (846, 845, 319, 321), (846, 844, 334, 320), (844, 846, 321, 335), (847, 848, 310, 320), (848, 847, 321, 311), (848, 849, 334, 310), (849, 848, 311, 335), (849, 847, 320, 334), (847, 849, 335, 321), (850, 851, 322, 310), (851, 850, 311, 323), (851, 852, 324, 322), (852, 851, 323, 325), (852, 853, 312, 324), (853, 852, 325, 313), (853, 850, 310, 312), (850, 853, 313, 311), (854, 855, 324, 312), (855, 854, 313, 325), (855, 856, 326, 324), (856, 855, 325, 327), (856, 857, 314, 326), (857, 856, 327, 315), (857, 854, 312, 314), (854, 857, 315, 313), (858, 859, 326, 314), (859, 858, 315, 327), (859, 860, 328, 326), (860, 859, 327, 329), (860, 861, 316, 328), (861, 860, 329, 317), (861, 858, 314, 316), (858, 861, 317, 315), (862, 863, 328, 316), (863, 862, 317, 329), (863, 864, 330, 328), (864, 863, 329, 331), (864, 865, 318, 330), (865, 864, 331, 319), (865, 862, 316, 318), (862, 865, 319, 317), (866, 867, 330, 318), (867, 866, 319, 331), (867, 868, 332, 330), (868, 867, 331, 333), (868, 869, 320, 332), (869, 868, 333, 321), (869, 866, 318, 320), (866, 869, 321, 319), (870, 871, 310, 322), (871, 870, 323, 311), (871, 872, 320, 310), (872, 871, 311, 321), (872, 873, 332, 320), (873, 872, 321, 333), (873, 870, 322, 332), (870, 873, 333, 323), (874, 875, 338, 336), (875, 874, 337, 339), (875, 876, 340, 338), (876, 875, 339, 341), (876, 877, 342, 340), (877, 876, 341, 343), (877, 878, 344, 342), (878, 877, 343, 345), (878, 879, 346, 344), (879, 878, 345, 347), (879, 880, 348, 346), (880, 879, 347, 349), (880, 881, 350, 348), (881, 880, 349, 351), (881, 874, 336, 350), (874, 881, 351, 337), (882, 883, 366, 352), (883, 882, 353, 367), (883, 884, 364, 366), (884, 883, 367, 365), (884, 885, 362, 364), (885, 884, 365, 363), (885, 886, 360, 362), (886, 885, 363, 361), (886, 887, 358, 360), (887, 886, 361, 359), (887, 888, 356, 358), (888, 887, 359, 357), (888, 889, 354, 356), (889, 888, 357, 355), (889, 882, 352, 354), (882, 889, 355, 353), (890, 891, 352, 336), (891, 890, 337, 353), (891, 892, 354, 352), (892, 891, 353, 355), (892, 893, 338, 354), (893, 892, 355, 339), (893, 890, 336, 338), (890, 893, 339, 337), (894, 895, 342, 344), (895, 894, 345, 343), (895, 896, 340, 342), (896, 895, 343, 341), (896, 897, 338, 340), (897, 896, 341, 339), (897, 898, 354, 338), (898, 897, 339, 355), (898, 899, 356, 354), (899, 898, 355, 357), (899, 900, 358, 356), (900, 899, 357, 359), (900, 901, 360, 358), (901, 900, 359, 361), (901, 894, 344, 360), (894, 901, 361, 345), (902, 903, 360, 344), (903, 902, 345, 361), (903, 904, 362, 360), (904, 903, 361, 363), (904, 905, 346, 362), (905, 904, 363, 347), (905, 902, 344, 346), (902, 905, 347, 345), (906, 907, 350, 336), (907, 906, 337, 351), (907, 908, 348, 350), (908, 907, 351, 349), (908, 909, 346, 348), (909, 908, 349, 347), (909, 910, 362, 346), (910, 909, 347, 363), (910, 911, 364, 362), (911, 910, 363, 365), (911, 912, 366, 364), (912, 911, 365, 367), (912, 913, 352, 366), (913, 912, 367, 353), (913, 906, 336, 352), (906, 913, 353, 337), (914, 915, 370, 368), (915, 914, 369, 371), (915, 916, 372, 370), (916, 915, 371, 373), (916, 917, 374, 372), (917, 916, 373, 375), (917, 914, 368, 374), (914, 917, 375, 369), (918, 919, 382, 376), (919, 918, 377, 383), (919, 920, 380, 382), (920, 919, 383, 381), (920, 921, 378, 380), (921, 920, 381, 379), (921, 918, 376, 378), (918, 921, 379, 377), (922, 923, 376, 368), (923, 922, 369, 377), (923, 924, 378, 376), (924, 923, 377, 379), (924, 925, 370, 378), (925, 924, 379, 371), (925, 922, 368, 370), (922, 925, 371, 369), (926, 927, 378, 370), (927, 926, 371, 379), (927, 928, 380, 378), (928, 927, 379, 381), (928, 929, 372, 380), (929, 928, 381, 373), (929, 926, 370, 372), (926, 929, 373, 371), (930, 931, 380, 372), (931, 930, 373, 381), (931, 932, 382, 380), (932, 931, 381, 383), (932, 933, 374, 382), (933, 932, 383, 375), (933, 930, 372, 374), (930, 933, 375, 373), (934, 935, 368, 376), (935, 934, 377, 369), (935, 936, 374, 368), (936, 935, 369, 375), (936, 937, 382, 374), (937, 936, 375, 383), (937, 934, 376, 382), (934, 937, 383, 377), (938, 939, 402, 416), (939, 938, 417, 403), (939, 940, 400, 402), (940, 939, 403, 401), (940, 938, 416, 400), (938, 940, 401, 417), (941, 942, 404, 416), (942, 941, 417, 405), (942, 943, 402, 404), (943, 942, 405, 403), (943, 941, 416, 402), (941, 943, 403, 417), (944, 945, 406, 416), (945, 944, 417, 407), (945, 946, 404, 406), (946, 945, 407, 405), (946, 944, 416, 404), (944, 946, 405, 417), (947, 948, 408, 416), (948, 947, 417, 409), (948, 949, 406, 408), (949, 948, 409, 407), (949, 947, 416, 406), (947, 949, 407, 417), (950, 951, 410, 416), (951, 950, 417, 411), (951, 952, 408, 410), (952, 951, 411, 409), (952, 950, 416, 408), (950, 952, 409, 417), (953, 954, 412, 416), (954, 953, 417, 413), (954, 955, 410, 412), (955, 954, 413, 411), (955, 953, 416, 410), (953, 955, 411, 417), (956, 957, 414, 416), (957, 956, 417, 415), (957, 958, 412, 414), (958, 957, 415, 413), (958, 956, 416, 412), (956, 958, 413, 417), (959, 960, 400, 416), (960, 959, 417, 401), (960, 961, 414, 400), (961, 960, 401, 415), (961, 959, 416, 414), (959, 961, 415, 417), (962, 963, 400, 384), (963, 962, 385, 401), (963, 964, 402, 400), (964, 963, 401, 403), (964, 965, 386, 402), (965, 964, 403, 387), (965, 962, 384, 386), (962, 965, 387, 385), (966, 967, 402, 386), (967, 966, 387, 403), (967, 968, 404, 402), (968, 967, 403, 405), (968, 969, 388, 404), (969, 968, 405, 389), (969, 966, 386, 388), (966, 969, 389, 387), (970, 971, 404, 388), (971, 970, 389, 405), (971, 972, 406, 404), (972, 971, 405, 407), (972, 973, 390, 406), (973, 972, 407, 391), (973, 970, 388, 390), (970, 973, 391, 389), (974, 975, 406, 390), (975, 974, 391, 407), (975, 976, 408, 406), (976, 975, 407, 409), (976, 977, 392, 408), (977, 976, 409, 393), (977, 974, 390, 392), (974, 977, 393, 391), (978, 979, 408, 392), (979, 978, 393, 409), (979, 980, 410, 408), (980, 979, 409, 411), (980, 981, 394, 410), (981, 980, 411, 395), (981, 978, 392, 394), (978, 981, 395, 393), (982, 983, 410, 394), (983, 982, 395, 411), (983, 984, 412, 410), (984, 983, 411, 413), (984, 985, 396, 412), (985, 984, 413, 397), (985, 982, 394, 396), (982, 985, 397, 395), (986, 987, 412, 396), (987, 986, 397, 413), (987, 988, 414, 412), (988, 987, 413, 415), (988, 989, 398, 414), (989, 988, 415, 399), (989, 986, 396, 398), (986, 989, 399, 397), (990, 991, 384, 400), (991, 990, 401, 385), (991, 992, 398, 384), (992, 991, 385, 399), (992, 993, 414, 398), (993, 992, 399, 415), (993, 990, 400, 414), (990, 993, 415, 401), (994, 995, 432, 442), (995, 994, 443, 433), (995, 996, 430, 432), (996, 995, 433, 431), (996, 994, 442, 430), (994, 996, 431, 443), (997, 998, 434, 442), (998, 997, 443, 435), (998, 999, 432, 434), (999, 998, 435, 433), (999, 997, 442, 432), (997, 999, 433, 443), (1000, 1001, 436, 442), (1001, 1000, 443, 437), (1001, 1002, 434, 436), (1002, 1001, 437, 435), (1002, 1000, 442, 434), (1000, 1002, 435, 443), (1003, 1004, 438, 442), (1004, 1003, 443, 439), (1004, 1005, 436, 438), (1005, 1004, 439, 437), (1005, 1003, 442, 436), (1003, 1005, 437, 443), (1006, 1007, 440, 442), (1007, 1006, 443, 441), (1007, 1008, 438, 440), (1008, 1007, 441, 439), (1008, 1006, 442, 438), (1006, 1008, 439, 443), (1009, 1010, 430, 442), (1010, 1009, 443, 431), (1010, 1011, 440, 430), (1011, 1010, 431, 441), (1011, 1009, 442, 440), (1009, 1011, 441, 443), (1012, 1013, 430, 418), (1013, 1012, 419, 431), (1013, 1014, 432, 430), (1014, 1013, 431, 433), (1014, 1015, 420, 432), (1015, 1014, 433, 421), (1015, 1012, 418, 420), (1012, 1015, 421, 419), (1016, 1017, 432, 420), (1017, 1016, 421, 433), (1017, 1018, 434, 432), (1018, 1017, 433, 435), (1018, 1019, 422, 434), (1019, 1018, 435, 423), (1019, 1016, 420, 422), (1016, 1019, 423, 421), (1020, 1021, 434, 422), (1021, 1020, 423, 435), (1021, 1022, 436, 434), (1022, 1021, 435, 437), (1022, 1023, 424, 436), (1023, 1022, 437, 425), (1023, 1020, 422, 424), (1020, 1023, 425, 423), (1024, 1025, 436, 424), (1025, 1024, 425, 437), (1025, 1026, 438, 436), (1026, 1025, 437, 439), (1026, 1027, 426, 438), (1027, 1026, 439, 427), (1027, 1024, 424, 426), (1024, 1027, 427, 425), (1028, 1029, 438, 426), (1029, 1028, 427, 439), (1029, 1030, 440, 438), (1030, 1029, 439, 441), (1030, 1031, 428, 440), (1031, 1030, 441, 429), (1031, 1028, 426, 428), (1028, 1031, 429, 427), (1032, 1033, 418, 430), (1033, 1032, 431, 419), (1033, 1034, 428, 418), (1034, 1033, 419, 429), (1034, 1035, 440, 428), (1035, 1034, 429, 441), (1035, 1032, 430, 440), (1032, 1035, 441, 431), (1036, 1037, 420, 418), (1037, 1036, 419, 421), (1037, 1038, 422, 420), (1038, 1037, 421, 423), (1038, 1039, 424, 422), (1039, 1038, 423, 425), (1039, 1040, 426, 424), (1040, 1039, 425, 427), (1040, 1041, 428, 426), (1041, 1040, 427, 429), (1041, 1036, 418, 428), (1036, 1041, 429, 419), (1042, 1043, 78, 68), (1043, 1042, 69, 79), (1043, 1044, 76, 78), (1044, 1043, 79, 77), (1044, 1045, 74, 76), (1045, 1044, 77, 75), (1045, 1046, 72, 74), (1046, 1045, 75, 73), (1046, 1047, 70, 72), (1047, 1046, 73, 71), (1047, 1042, 68, 70), (1042, 1047, 71, 69), (1048, 1049, 182, 184), (1049, 1048, 185, 183), (1049, 1050, 180, 182), (1050, 1049, 183, 181), (1050, 1051, 178, 180), (1051, 1050, 181, 179), (1051, 1052, 176, 178), (1052, 1051, 179, 177), (1052, 1053, 174, 176), (1053, 1052, 177, 175), (1053, 1054, 172, 174), (1054, 1053, 175, 173), (1054, 1055, 170, 172), (1055, 1054, 173, 171), (1055, 1056, 168, 170), (1056, 1055, 171, 169), (1056, 1057, 166, 168), (1057, 1056, 169, 167), (1057, 1058, 190, 166), (1058, 1057, 167, 191), (1058, 1059, 192, 190), (1059, 1058, 191, 193), (1059, 1060, 194, 192), (1060, 1059, 193, 195), (1060, 1061, 196, 194), (1061, 1060, 195, 197), (1061, 1062, 198, 196), (1062, 1061, 197, 199), (1062, 1063, 200, 198), (1063, 1062, 199, 201), (1063, 1064, 202, 200), (1064, 1063, 201, 203), (1064, 1065, 204, 202), (1065, 1064, 203, 205), (1065, 1066, 206, 204), (1066, 1065, 205, 207), (1066, 1067, 208, 206), (1067, 1066, 207, 209), (1067, 1048, 184, 208), (1048, 1067, 209, 185)])
me_cylinder_012.materials.append(mat_material)
me_cylinder_012.use_remesh_preserve_volume = False
me_cylinder_012.use_remesh_preserve_attributes = False
me_cylinder_012.use_mirror_vertex_groups = False
me_cylinder_012.update()
me_cylinder_010 = bpy.data.meshes.new('Cylinder.010')
me_cylinder_010.from_pydata([(-0.5788, 1.593, -12.91), (-0.1811, 0.6342, -12.19), (-0.1778, 0.6264, -16.51), (-0.5774, 1.59, -16.57), (-0.4978, 1.398, -14.8), (-0.7266, 1.532, -12.91), (-0.3289, 0.5729, -12.19), (-0.3256, 0.5651, -16.51), (-0.7252, 1.529, -16.57), (-0.6456, 1.337, -14.8), (-0.209, 0.7015, -16.19), (-0.3568, 0.6403, -16.19), (-1.328, 2.682, -13.42), (-0.2649, 0.1167, -11.35), (0.1046, 0.2699, -11.35), (-0.959, 2.835, -13.42), (-1.292, 2.593, -14.43), (-0.2649, 0.1167, -12.13), (0.1046, 0.2699, -12.13), (-0.9222, 2.746, -14.43), (1.075, 0.8193, -1.0), (1.797, -0.9236, -1.0), (1.383, -1.924, -1.0), (0.3832, -2.338, -1.0), (-0.6168, -1.924, -1.0), (-1.339, -0.1807, -1.0), (-0.9308, 0.8332, -1.0), (0.0692, 1.247, -1.0), (0.6816, 0.2713, 1.0), (0.8813, -0.2211, 1.0), (1.0, -1.0, 1.0), (-3.373e-08, -1.414, 1.0), (-0.4556, -0.771, 1.0), (-0.6563, -0.2801, 1.0), (-0.7352, 0.3614, 1.0), (0.2648, 0.7714, 1.0), (0.3832, -0.9236, -1.0), (0.0, 0.0, 1.0), (2.014, -5.595, -24.0), (1.753, -5.704, -25.96), (2.014, -5.595, -27.92), (2.537, -5.379, -27.92), (2.798, -5.27, -25.96), (2.537, -5.379, -24.0), (0.4819, -1.9, -24.0), (0.2206, -2.009, -25.96), (0.4819, -1.9, -27.92), (1.004, -1.684, -27.92), (1.266, -1.575, -25.96), (1.004, -1.684, -24.0), (2.275, -5.487, -25.96), (0.7432, -1.792, -25.96), (2.661, -7.709, -11.13), (2.204, -7.898, -22.56), (3.044, -8.632, -28.79), (3.958, -8.253, -28.79), (4.032, -7.14, -22.56), (3.575, -7.33, -11.13), (1.787, -5.603, -19.13), (1.33, -5.792, -22.56), (1.787, -5.603, -28.79), (2.702, -5.223, -28.79), (3.159, -5.034, -22.56), (2.702, -5.223, -19.13), (3.118, -7.519, -22.56), (2.245, -5.413, -22.56), (-1.087, 1.725, -31.86), (-1.162, 1.694, -30.86), (-1.364, 1.61, -29.86), (-0.8909, 1.806, -25.25), (-0.6487, 1.906, -25.25), (-0.1756, 2.102, -29.86), (-0.3778, 2.019, -30.86), (-0.4525, 1.988, -31.86), (-0.6484, 1.906, -30.08), (-0.8906, 1.806, -30.08), (0.4455, -1.97, -31.86), (0.3706, -2.001, -30.86), (0.1682, -2.085, -29.86), (0.6413, -1.889, -25.25), (0.8835, -1.789, -25.25), (1.357, -1.592, -29.86), (1.154, -1.676, -30.86), (1.08, -1.707, -31.86), (0.8838, -1.789, -30.08), (0.6415, -1.889, -30.08), (-0.7697, 1.856, -25.66), (0.7625, -1.839, -25.66), (-4.159, 10.4, -29.0), (-4.006, 10.03, -29.0), (-4.173, 10.06, -31.33), (-4.29, 10.35, -31.33), (-4.29, 10.35, -27.87), (-4.137, 9.976, -27.87), (-4.268, 9.922, -29.0), (-4.421, 10.29, -29.0), (-5.496, 12.01, -32.9), (-5.657, 11.94, -23.7), (-5.657, 11.94, -22.3), (-5.496, 12.01, -21.1), (-5.217, 12.13, -20.4), (-4.895, 12.26, -20.4), (-4.617, 12.38, -21.1), (-4.456, 12.44, -22.3), (-4.456, 12.44, -23.7), (-4.617, 12.38, -32.9), (-4.895, 12.26, -29.6), (-5.217, 12.13, -29.6), (-5.343, 11.64, -32.9), (-5.504, 11.57, -23.7), (-5.504, 11.57, -22.3), (-5.343, 11.64, -21.1), (-5.064, 11.76, -20.4), (-4.742, 11.89, -20.4), (-4.463, 12.01, -21.1), (-4.302, 12.07, -22.3), (-4.302, 12.07, -23.7), (-4.463, 12.01, -32.9), (-4.742, 11.89, -29.6), (-5.064, 11.76, -29.6), (-5.056, 12.19, -23.0), (-4.903, 11.82, -23.0), (-5.43, 12.36, -28.12), (-5.524, 12.32, -27.41), (-5.524, 12.32, -26.59), (-5.43, 12.36, -25.88), (-5.266, 12.43, -25.47), (-5.076, 12.51, -25.47), (-4.913, 12.58, -25.88), (-4.818, 12.62, -26.59), (-4.818, 12.62, -27.41), (-4.913, 12.58, -28.12), (-5.076, 12.51, -28.53), (-5.266, 12.43, -28.53), (-4.281, 9.592, -28.12), (-4.375, 9.553, -27.41), (-4.375, 9.553, -26.59), (-4.281, 9.592, -25.88), (-4.117, 9.66, -25.47), (-3.927, 9.738, -25.47), (-3.763, 9.806, -25.88), (-3.669, 9.846, -26.59), (-3.669, 9.846, -27.41), (-3.763, 9.806, -28.12), (-3.927, 9.738, -28.53), (-4.117, 9.66, -28.53), (-5.171, 12.47, -27.0), (-4.022, 9.699, -27.0), (-6.115, 13.7, -24.6), (-6.25, 13.65, -23.59), (-6.25, 13.65, -22.41), (-6.115, 13.7, -21.4), (-5.881, 13.8, -20.81), (-5.61, 13.91, -20.81), (-5.376, 14.01, -21.4), (-5.241, 14.07, -22.41), (-5.241, 14.07, -23.59), (-5.376, 14.01, -24.6), (-5.61, 13.91, -25.19), (-5.881, 13.8, -25.19), (-4.583, 10.01, -24.6), (-4.718, 9.952, -23.59), (-4.718, 9.952, -22.41), (-4.583, 10.01, -21.4), (-4.349, 10.1, -20.81), (-4.078, 10.22, -20.81), (-3.844, 10.31, -21.4), (-3.709, 10.37, -22.41), (-3.709, 10.37, -23.59), (-3.844, 10.31, -24.6), (-4.078, 10.22, -25.19), (-4.349, 10.1, -25.19), (-5.746, 13.86, -23.0), (-4.214, 10.16, -23.0), (-2.951, 5.272, -16.1), (-3.605, 5.001, -21.0), (-2.951, 5.272, -29.9), (-1.645, 5.813, -29.9), (-0.9919, 6.084, -21.0), (-1.645, 5.813, -16.1), (-5.25, 10.81, -20.1), (-5.738, 10.61, -21.0), (-5.25, 10.81, -29.9), (-3.943, 11.36, -29.9), (-3.456, 11.56, -21.0), (-3.943, 11.36, -20.1), (-2.298, 5.542, -21.0), (-4.597, 11.08, -21.0), (-2.083, 6.198, 6.282), (-1.444, 4.658, 11.06), (-0.8749, 3.285, -0.1041), (-0.7346, 2.946, -9.937), (-0.7366, 2.951, -13.14), (-1.496, 4.781, -13.15), (-1.494, 4.777, -9.833), (-1.66, 5.179, -1.734), (-2.914, 5.853, 6.282), (-2.269, 4.297, 11.09), (-1.706, 2.94, -0.1041), (-1.566, 2.603, -9.947), (-1.568, 2.606, -13.14), (-2.327, 4.437, -13.15), (-2.325, 4.432, -9.833), (-2.492, 4.834, -1.734), (-1.117, 3.867, -7.856), (-1.948, 3.523, -7.856), (-2.546, 4.574, -21.0), (-2.546, 4.574, -13.0), (-1.438, 5.033, -13.0), (-1.438, 5.033, -21.0), (-1.627, 2.357, -21.0), (-1.627, 2.357, -13.0), (-0.5183, 2.816, -13.0), (-0.5183, 2.816, -21.0), (-1.339, -0.1821, -1.0), (-0.6159, -1.925, -1.0), (0.3845, -2.338, -1.0), (1.384, -1.923, -1.0), (1.797, -0.9223, -1.0), (1.074, 0.8203, -1.0), (0.06775, 1.247, -1.0), (-0.9318, 0.8322, -1.0), (-0.8847, 0.2182, -17.0), (-0.466, -0.78, -17.0), (0.001423, -1.414, -17.0), (1.001, -0.999, -17.0), (0.8676, -0.2221, -17.0), (0.4469, 0.7849, -17.0), (-0.001424, 1.414, -17.0), (-1.001, 0.999, -17.0), (0.383, -0.9237, -1.0), (0.0, -5.364e-07, -17.0), (0.1129, -2.118, -16.1), (-0.5403, -2.389, -21.0), (0.1129, -2.118, -29.9), (1.419, -1.577, -29.9), (2.072, -1.306, -21.0), (1.419, -1.577, -16.1), (-2.951, 5.272, -16.1), (-3.605, 5.001, -21.0), (-2.951, 5.272, -29.9), (-1.645, 5.813, -29.9), (-0.9919, 6.084, -21.0), (-1.645, 5.813, -16.1), (0.7661, -1.847, -21.0), (-2.298, 5.542, -21.0)], [], [(10, 0, 1), (11, 6, 5), (10, 1, 2), (11, 7, 6), (10, 2, 3), (11, 8, 7), (10, 3, 4), (11, 9, 8), (4, 0, 10), (11, 5, 9), (0, 5, 6, 1), (1, 6, 7, 2), (2, 7, 8, 3), (3, 8, 9, 4), (5, 0, 4, 9), (12, 13, 14, 15), (16, 19, 18, 17), (12, 16, 17, 13), (13, 17, 18, 14), (14, 18, 19, 15), (16, 12, 15, 19), (36, 20, 21), (37, 29, 28), (36, 21, 22), (37, 30, 29), (36, 22, 23), (37, 31, 30), (36, 23, 24), (37, 32, 31), (36, 24, 25), (37, 33, 32), (36, 25, 26), (37, 34, 33), (36, 26, 27), (37, 35, 34), (27, 20, 36), (37, 28, 35), (20, 28, 29, 21), (21, 29, 30, 22), (22, 30, 31, 23), (23, 31, 32, 24), (24, 32, 33, 25), (25, 33, 34, 26), (26, 34, 35, 27), (28, 20, 27, 35), (50, 38, 39), (51, 45, 44), (50, 39, 40), (51, 46, 45), (50, 40, 41), (51, 47, 46), (50, 41, 42), (51, 48, 47), (50, 42, 43), (51, 49, 48), (43, 38, 50), (51, 44, 49), (38, 44, 45, 39), (39, 45, 46, 40), (40, 46, 47, 41), (41, 47, 48, 42), (42, 48, 49, 43), (44, 38, 43, 49), (64, 52, 53), (65, 59, 58), (64, 53, 54), (65, 60, 59), (64, 54, 55), (65, 61, 60), (64, 55, 56), (65, 62, 61), (64, 56, 57), (65, 63, 62), (57, 52, 64), (65, 58, 63), (52, 58, 59, 53), (53, 59, 60, 54), (54, 60, 61, 55), (55, 61, 62, 56), (56, 62, 63, 57), (58, 52, 57, 63), (86, 66, 67), (87, 77, 76), (86, 67, 68), (87, 78, 77), (86, 68, 69), (87, 79, 78), (86, 69, 70), (87, 80, 79), (86, 70, 71), (87, 81, 80), (86, 71, 72), (87, 82, 81), (86, 72, 73), (87, 83, 82), (86, 73, 74), (87, 84, 83), (86, 74, 75), (87, 85, 84), (75, 66, 86), (87, 76, 85), (66, 76, 77, 67), (67, 77, 78, 68), (68, 78, 79, 69), (69, 79, 80, 70), (70, 80, 81, 71), (71, 81, 82, 72), (72, 82, 83, 73), (73, 83, 84, 74), (74, 84, 85, 75), (76, 66, 75, 85), (88, 89, 90, 91), (92, 95, 94, 93), (88, 92, 93, 89), (89, 93, 94, 90), (90, 94, 95, 91), (92, 88, 91, 95), (120, 96, 97), (121, 109, 108), (120, 97, 98), (121, 110, 109), (120, 98, 99), (121, 111, 110), (120, 99, 100), (121, 112, 111), (120, 100, 101), (121, 113, 112), (120, 101, 102), (121, 114, 113), (120, 102, 103), (121, 115, 114), (120, 103, 104), (121, 116, 115), (120, 104, 105), (121, 117, 116), (120, 105, 106), (121, 118, 117), (120, 106, 107), (121, 119, 118), (107, 96, 120), (121, 108, 119), (96, 108, 109, 97), (97, 109, 110, 98), (98, 110, 111, 99), (99, 111, 112, 100), (100, 112, 113, 101), (101, 113, 114, 102), (102, 114, 115, 103), (103, 115, 116, 104), (104, 116, 117, 105), (105, 117, 118, 106), (106, 118, 119, 107), (108, 96, 107, 119), (146, 122, 123), (147, 135, 134), (146, 123, 124), (147, 136, 135), (146, 124, 125), (147, 137, 136), (146, 125, 126), (147, 138, 137), (146, 126, 127), (147, 139, 138), (146, 127, 128), (147, 140, 139), (146, 128, 129), (147, 141, 140), (146, 129, 130), (147, 142, 141), (146, 130, 131), (147, 143, 142), (146, 131, 132), (147, 144, 143), (146, 132, 133), (147, 145, 144), (133, 122, 146), (147, 134, 145), (122, 134, 135, 123), (123, 135, 136, 124), (124, 136, 137, 125), (125, 137, 138, 126), (126, 138, 139, 127), (127, 139, 140, 128), (128, 140, 141, 129), (129, 141, 142, 130), (130, 142, 143, 131), (131, 143, 144, 132), (132, 144, 145, 133), (134, 122, 133, 145), (172, 148, 149), (173, 161, 160), (172, 149, 150), (173, 162, 161), (172, 150, 151), (173, 163, 162), (172, 151, 152), (173, 164, 163), (172, 152, 153), (173, 165, 164), (172, 153, 154), (173, 166, 165), (172, 154, 155), (173, 167, 166), (172, 155, 156), (173, 168, 167), (172, 156, 157), (173, 169, 168), (172, 157, 158), (173, 170, 169), (172, 158, 159), (173, 171, 170), (159, 148, 172), (173, 160, 171), (148, 160, 161, 149), (149, 161, 162, 150), (150, 162, 163, 151), (151, 163, 164, 152), (152, 164, 165, 153), (153, 165, 166, 154), (154, 166, 167, 155), (155, 167, 168, 156), (156, 168, 169, 157), (157, 169, 170, 158), (158, 170, 171, 159), (160, 148, 159, 171), (186, 174, 175), (187, 181, 180), (186, 175, 176), (187, 182, 181), (186, 176, 177), (187, 183, 182), (186, 177, 178), (187, 184, 183), (186, 178, 179), (187, 185, 184), (179, 174, 186), (187, 180, 185), (174, 180, 181, 175), (175, 181, 182, 176), (176, 182, 183, 177), (177, 183, 184, 178), (178, 184, 185, 179), (180, 174, 179, 185), (204, 188, 189), (205, 197, 196), (204, 189, 190), (205, 198, 197), (204, 190, 191), (205, 199, 198), (204, 191, 192), (205, 200, 199), (204, 192, 193), (205, 201, 200), (204, 193, 194), (205, 202, 201), (204, 194, 195), (205, 203, 202), (195, 188, 204), (205, 196, 203), (188, 196, 197, 189), (189, 197, 198, 190), (190, 198, 199, 191), (191, 199, 200, 192), (192, 200, 201, 193), (193, 201, 202, 194), (194, 202, 203, 195), (196, 188, 195, 203), (206, 207, 208, 209), (210, 213, 212, 211), (206, 210, 211, 207), (207, 211, 212, 208), (208, 212, 213, 209), (210, 206, 209, 213), (230, 214, 215), (231, 223, 222), (230, 215, 216), (231, 224, 223), (230, 216, 217), (231, 225, 224), (230, 217, 218), (231, 226, 225), (230, 218, 219), (231, 227, 226), (230, 219, 220), (231, 228, 227), (230, 220, 221), (231, 229, 228), (221, 214, 230), (231, 222, 229), (214, 222, 223, 215), (215, 223, 224, 216), (216, 224, 225, 217), (217, 225, 226, 218), (218, 226, 227, 219), (219, 227, 228, 220), (220, 228, 229, 221), (222, 214, 221, 229), (244, 232, 233), (245, 239, 238), (244, 233, 234), (245, 240, 239), (244, 234, 235), (245, 241, 240), (244, 235, 236), (245, 242, 241), (244, 236, 237), (245, 243, 242), (237, 232, 244), (245, 238, 243), (232, 238, 239, 233), (233, 239, 240, 234), (234, 240, 241, 235), (235, 241, 242, 236), (236, 242, 243, 237), (238, 232, 237, 243)])
me_cylinder_010.polygons.foreach_set('material_index', [1, 1, 1, 1, 1, 1, 1, 1, 1, 1, 1, 1, 1, 1, 1, 1, 1, 1, 1, 1, 1, 0, 0, 0, 0, 0, 0, 0, 0, 0, 0, 0, 0, 0, 0, 0, 0, 0, 0, 0, 0, 0, 0, 0, 0, 2, 2, 2, 2, 2, 2, 2, 2, 2, 2, 2, 2, 2, 2, 2, 2, 2, 2, 0, 0, 0, 0, 0, 0, 0, 0, 0, 0, 0, 0, 0, 0, 0, 0, 0, 0, 1, 1, 1, 1, 1, 1, 1, 1, 1, 1, 1, 1, 1, 1, 1, 1, 1, 1, 1, 1, 1, 1, 1, 1, 1, 1, 1, 1, 1, 1, 0, 0, 0, 0, 0, 0, 1, 1, 1, 1, 1, 1, 1, 1, 1, 1, 1, 1, 1, 1, 1, 1, 1, 1, 1, 1, 1, 1, 1, 1, 1, 1, 1, 1, 1, 1, 1, 1, 1, 1, 1, 1, 1, 1, 1, 1, 1, 1, 1, 1, 1, 1, 1, 1, 1, 1, 1, 1, 1, 1, 1, 1, 1, 1, 1, 1, 1, 1, 1, 1, 1, 1, 1, 1, 1, 1, 1, 1, 0, 0, 0, 0, 0, 0, 0, 0, 0, 0, 0, 0, 0, 0, 0, 0, 0, 0, 0, 0, 0, 0, 0, 0, 0, 0, 0, 0, 0, 0, 0, 0, 0, 0, 0, 0, 2, 2, 2, 2, 2, 2, 2, 2, 2, 2, 2, 2, 2, 2, 2, 2, 2, 2, 0, 0, 0, 0, 0, 0, 0, 0, 0, 0, 0, 0, 0, 0, 0, 0, 0, 0, 0, 0, 0, 0, 0, 0, 1, 1, 1, 1, 1, 1, 2, 2, 2, 2, 2, 2, 2, 2, 2, 2, 2, 2, 2, 2, 2, 2, 2, 2, 2, 2, 2, 2, 2, 2, 2, 2, 2, 2, 2, 2, 2, 2, 2, 2, 2, 2, 2, 2, 2, 2, 2, 2])
me_cylinder_010.materials.append(mat_material_001)
me_cylinder_010.materials.append(mat_material_003)
me_cylinder_010.materials.append(mat_material_002)
me_cylinder_010.use_remesh_preserve_volume = False
me_cylinder_010.use_remesh_preserve_attributes = False
me_cylinder_010.use_mirror_vertex_groups = False
me_cylinder_010.update()

# ---- objects
ob_outline = bpy.data.objects.new('Outline', me_cylinder_012)
ob_gun = bpy.data.objects.new('Gun', me_cylinder_010)

# ---- transforms, parenting, visibility, modifiers, constraints
ob_outline.location = (9.524e-09, -2.0, -5.25)
ob_outline.rotation_euler = (3.142, -0.0, -2.748)
ob_outline.scale = (1.0, 1.0, 0.25)
ob_outline.lock_rotations_4d = False
ob_outline.empty_display_type = 'ARROWS'
ob_outline.color = (0.0, 0.0, 0.0, 1.0)
ob_outline.lineart.crease_threshold = 0.0
ob_gun.location = (9.524e-09, -2.0, -5.25)
ob_gun.rotation_euler = (3.142, -0.0, -2.748)
ob_gun.scale = (1.0, 1.0, 0.25)
ob_gun.lock_rotations_4d = False
ob_gun.empty_display_type = 'ARROWS'
ob_gun.color = (0.0, 0.0, 0.0, 1.0)
ob_gun.lineart.crease_threshold = 0.0

# ---- collection membership
col_collection_1.objects.link(ob_outline)
col_collection_1.objects.link(ob_gun)

# ---- scene / render settings (as saved in the file)
scene.frame_start = 1; scene.frame_end = 250; scene.frame_set(26)
scene.render.engine = 'BLENDER_EEVEE_NEXT'
scene.render.image_settings.file_format = 'TARGA'
scene.render.image_settings.color_mode = 'RGB'
scene.render.image_settings.quality = 95
scene.render.image_settings.compression = 95
scene.render.resolution_x = 320
scene.render.resolution_y = 256
scene.render.fps = 25
scene.render.dither_intensity = 0.0
scene.render.film_transparent = True
scene.render.use_compositing = False
scene.render.use_sequencer = False
scene.render.use_file_extension = False
scene.render.bake_bias = 0.0
scene.render.use_stamp_time = False
scene.render.use_stamp_date = False
scene.render.use_stamp_frame = False
scene.render.use_stamp_camera = False
scene.render.use_stamp_scene = False
scene.render.use_stamp_filename = False
scene.render.use_stamp_render_time = False
scene.render.stamp_font_size = 0
scene.cycles.use_denoising = False
scene.cycles.samples = 10
scene.cycles.sampling_pattern = 'TABULATED_SOBOL'
scene.cycles.light_sampling_threshold = 0.0
scene.cycles.use_adaptive_sampling = False
scene.cycles.use_light_tree = False
scene.cycles.blur_glossy = 0.0
scene.cycles.volume_bounces = 1
scene.cycles.pixel_filter_type = 'GAUSSIAN'
scene.cycles.sample_clamp_indirect = 0.0
scene.view_settings.view_transform = 'Raw'
bpy.context.view_layer.update()

# ---- added for rendering (the .blend has no active camera and no usable light): camera, sun + grey world if the file has none
cam_auto = bpy.data.cameras.new('AutoCamera')
cam_auto.lens = 50.0
cam_auto.sensor_width = 36.0
cam_auto.clip_end = 1000.0
ob_auto_camera = bpy.data.objects.new('AutoCamera', cam_auto)
scene.collection.objects.link(ob_auto_camera)
ob_auto_camera.location = (30.4261, -35.5761, 21.8217)
ob_auto_camera.rotation_euler = (1.09748, -7.21219e-08, 0.694738)
scene.camera = ob_auto_camera
light_auto_sun = bpy.data.lights.new('AutoSun', 'SUN')
light_auto_sun.energy = 3.0
light_auto_sun.angle = 0.0523599
ob_auto_sun = bpy.data.objects.new('AutoSun', light_auto_sun)
scene.collection.objects.link(ob_auto_sun)
ob_auto_sun.rotation_euler = (0.872665, 0.174533, 0.523599)
if scene.world is None:
    world_auto = bpy.data.worlds.new('AutoWorld')
    world_auto.color = (0.3, 0.3, 0.3)
    scene.world = world_auto
bpy.context.view_layer.update()
